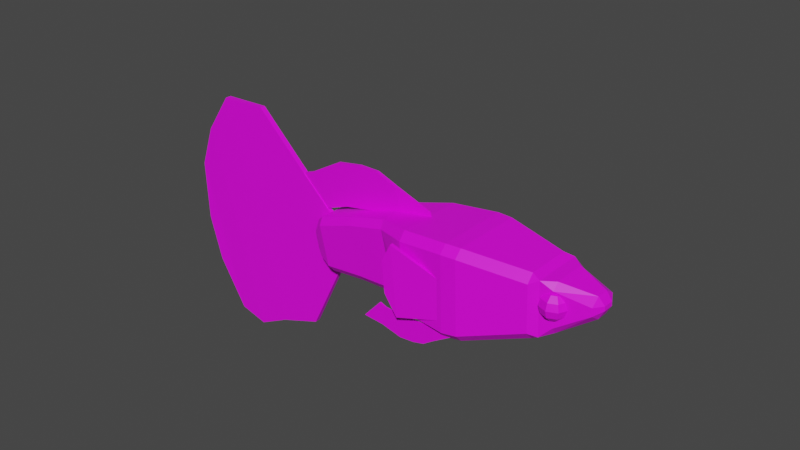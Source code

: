 # Source: guppy.blend  (saved by Blender 3.6.11; exported with 4.5.12 LTS)
import bpy
from mathutils import Matrix  # noqa: F401  (used for matrix-valued properties, if any)

bpy.ops.wm.read_factory_settings(use_empty=True)
scene = bpy.context.scene
scene.name = 'Scene'

# ---- images (referenced by path relative to the original .blend; pixels are not part of the script)
import os
ASSET_DIR = os.environ.get("B2B_ASSET_DIR", "")  # directory of the original .blend (textures are referenced by path, not embedded)
HERE = os.path.dirname(os.path.abspath(__file__))  # packed textures are extracted next to this script under _unpacked/

def load_image(name, relpath, width, height, colorspace="sRGB"):
    """Load a texture the original file referenced (path relative to the .blend, or extracted next to this script)."""
    p = next((c for c in (os.path.join(HERE, relpath), os.path.join(ASSET_DIR, relpath)) if relpath and os.path.exists(c)), "")
    if p:
        img = bpy.data.images.load(p, check_existing=True)
        img.name = name
    else:  # same state as the original file: an image datablock whose file is absent (Cycles renders it pink)
        img = bpy.data.images.new(name, width, height)
        img.source = "FILE"
        img.filepath = "//" + (relpath or name)
    img.colorspace_settings.name = colorspace
    return img
img_texture_png = load_image('texture.png', 'texture.png', 1024, 1024, 'sRGB')

# ---- materials (node trees are filled in below, after node groups)
mat_guppymaterial = bpy.data.materials.new('GuppyMaterial')
mat_guppymaterial.use_transparent_shadow = False

# ---- material node trees
mat_guppymaterial.use_nodes = True; mat_guppymaterial.node_tree.nodes.clear()
_N = mat_guppymaterial.node_tree.nodes; _L = mat_guppymaterial.node_tree.links
n0 = _N.new('ShaderNodeBsdfPrincipled'); n0.name = 'Principled BSDF'; n0.location = (10, 300)
n0.distribution = 'GGX'
n0.subsurface_method = 'RANDOM_WALK_SKIN'
n0.inputs[3].default_value = 1.45
n0.inputs[27].default_value = (0.0, 0.0, 0.0, 1.0)
n0.inputs[28].default_value = 1.0
n1 = _N.new('ShaderNodeOutputMaterial'); n1.name = 'Material Output'; n1.location = (300, 300)
n2 = _N.new('ShaderNodeTexImage'); n2.name = 'Image Texture'; n2.location = (-280, 280)
n2.image = img_texture_png
_L.new(n0.outputs[0], n1.inputs[0])
_L.new(n2.outputs[0], n0.inputs[0])
n1.is_active_output = True

# ---- world
world_world = bpy.data.worlds.new('World'); scene.world = world_world
world_world.use_nodes = True; world_world.node_tree.nodes.clear()
_N = world_world.node_tree.nodes; _L = world_world.node_tree.links
n0 = _N.new('ShaderNodeOutputWorld'); n0.name = 'World Output'; n0.location = (300, 300)
n1 = _N.new('ShaderNodeBackground'); n1.name = 'Background'; n1.location = (10, 300)
n1.inputs[0].default_value = (0.05088, 0.05088, 0.05088, 1.0)
_L.new(n1.outputs[0], n0.inputs[0])
n0.is_active_output = True
world_world.color = (0.05088, 0.05088, 0.05088)
world_world.use_sun_shadow = False
world_world.sun_shadow_jitter_overblur = 0.0

# ---- meshes
me_cube_006 = bpy.data.meshes.new('Cube.006')
me_cube_006.from_pydata([(-0.7052, -0.08616, -0.9545), (-0.7052, -0.08616, 1.046), (-0.7052, 0.08616, -0.9545), (-0.7052, 0.08616, 1.046), (3.961, -0.01631, -1.293), (3.961, -0.01631, -1.055), (3.961, 0.01631, -1.293), (3.961, 0.01631, -1.055), (0.5366, 0.08616, -1.081), (0.5366, 0.08616, 0.9194), (0.5366, -0.08616, -1.081), (0.5366, -0.08616, 0.9194), (2.346, 0.07801, 0.01835), (2.346, -0.07801, -1.123), (2.346, 0.07801, -1.123), (2.346, -0.07801, 0.01835), (1.483, 0.07648, -1.114), (1.483, -0.07648, 0.6612), (1.483, 0.07648, 0.6612), (1.483, -0.07648, -1.114), (-2.177, 0.07401, -1.089), (-2.177, -0.07401, -1.089), (-2.451, -0.07401, 0.6068), (-2.451, 0.07401, 0.6068), (-2.726, 0.0978, -1.3), (-2.726, -0.0978, -1.3), (-4.171, -0.0978, 0.4513), (-4.171, 0.0978, 0.4513), (-0.7052, -0.08616, 0.04553), (-0.7052, 0.08616, 0.04553), (3.961, 0.01631, -1.174), (3.961, -0.01631, -1.174), (0.5366, -0.08616, -0.08056), (0.5366, 0.08616, -0.08056), (2.346, -0.07801, -0.5524), (2.346, 0.07801, -0.5524), (1.483, 0.07648, -0.2264), (1.483, -0.07648, -0.2264), (-2.314, -0.07401, -0.2412), (-2.314, 0.07401, -0.2412), (-3.449, -0.0978, -0.4242), (-3.449, 0.0978, -0.4242), (-0.7052, -0.08616, 0.5455), (-2.382, -0.07401, 0.1828), (-3.81, -0.0978, 0.01354), (-0.7052, 0.08616, 0.5455), (3.961, 0.01631, -1.114), (3.961, -0.01631, -1.114), (0.5366, -0.08616, 0.4194), (0.5366, 0.08616, 0.4194), (2.346, -0.07801, -0.267), (2.346, 0.07801, -0.267), (1.483, 0.07648, 0.2174), (1.483, -0.07648, 0.2174), (-2.382, 0.07401, 0.1828), (-3.81, 0.0978, 0.01354), (-0.7052, 0.08616, -0.4545), (3.961, 0.01631, -1.234), (3.961, -0.01631, -1.234), (0.5366, -0.08616, -0.5806), (0.5366, 0.08616, -0.5806), (2.346, -0.07801, -0.8378), (2.346, 0.07801, -0.8378), (1.483, 0.07648, -0.6703), (1.483, -0.07648, -0.6703), (-2.246, 0.07401, -0.6652), (-3.088, 0.0978, -0.862), (-0.7052, -0.08616, -0.4545), (-2.246, -0.07401, -0.6652), (-3.088, -0.0978, -0.862), (3.348, -1.977, -4.768), (3.292, -1.61, -5.136), (3.348, 1.977, -4.768), (3.292, 1.61, -5.136), (-2.377, -0.4686, -3.51), (-1.825, -0.7342, -3.794), (-1.816, -0.991, -3.462), (-2.366, -0.7825, -3.105), (-2.334, -0.7825, -1.896), (-1.766, -0.991, -1.568), (-1.757, -0.7342, -1.236), (-2.323, -0.4686, -1.491), (-2.377, 0.4686, -3.51), (-2.366, 0.7825, -3.105), (-1.816, 0.991, -3.462), (-1.825, 0.7342, -3.794), (-2.323, 0.4686, -1.491), (-1.757, 0.7342, -1.236), (-1.766, 0.991, -1.568), (-2.334, 0.7825, -1.896), (2.145, -1.04, -4.452), (2.172, -1.313, -4.09), (0.1584, -1.143, -3.725), (0.1499, -0.896, -4.043), (2.252, -1.037, -1.069), (0.2283, -0.896, -1.095), (0.2198, -1.143, -1.413), (2.244, -1.308, -1.419), (0.1499, 0.896, -4.043), (0.1584, 1.143, -3.725), (2.172, 1.313, -4.09), (2.145, 1.04, -4.452), (0.2283, 0.896, -1.095), (2.252, 1.037, -1.069), (2.244, 1.308, -1.419), (0.2198, 1.143, -1.413), (6.618, 2.077, -2.161), (5.944, 2.121, -1.98), (6.025, 1.766, -1.635), (6.705, 1.714, -1.816), (5.828, 2.077, -5.497), (5.736, 1.717, -5.857), (5.053, 1.761, -5.753), (5.134, 2.116, -5.405), (5.736, -1.717, -5.857), (5.828, -2.077, -5.497), (5.134, -2.116, -5.405), (5.053, -1.761, -5.753), (6.705, -1.714, -1.816), (6.025, -1.766, -1.635), (5.944, -2.121, -1.98), (6.618, -2.077, -2.161), (9.352, 1.432, -3.218), (9.429, 1.071, -2.869), (3.849, 1.61, -1.244), (3.803, 1.976, -1.606), (8.782, 1.069, -5.658), (8.86, 1.432, -5.299), (3.849, -1.61, -1.244), (8.86, -1.432, -5.299), (8.782, -1.069, -5.658), (9.429, -1.071, -2.869), (9.352, -1.432, -3.218), (3.803, -1.976, -1.606), (-2.615, 0.2749, -3.253), (-2.831, 0.151, -2.682), (-2.605, 0.5888, -2.848), (-2.615, -0.2749, -3.253), (-2.605, -0.5887, -2.848), (-2.831, -0.151, -2.682), (-2.586, -0.5887, -2.139), (-2.575, -0.2749, -1.734), (-2.821, -0.151, -2.293), (-2.575, 0.2749, -1.734), (-2.586, 0.5888, -2.139), (-2.821, 0.151, -2.293), (11.56, 0.742, -4.264), (11.62, 0.2891, -3.977), (11.8, 0.2508, -4.381), (11.48, 0.742, -4.623), (11.76, 0.2508, -4.571), (11.42, 0.2768, -4.928), (11.42, -0.2768, -4.928), (11.76, -0.2508, -4.571), (11.48, -0.742, -4.623), (11.62, -0.2891, -3.977), (11.56, -0.742, -4.264), (11.8, -0.2508, -4.381), (10.23, 1.109, -3.559), (9.788, 1.232, -3.109), (10.3, 0.7993, -3.284), (9.854, 1.109, -5.124), (9.762, 0.8168, -5.441), (9.213, 1.233, -5.504), (9.762, -0.8168, -5.441), (9.854, -1.109, -5.124), (9.213, -1.233, -5.504), (10.3, -0.7993, -3.284), (9.788, -1.232, -3.109), (10.23, -1.109, -3.559), (10.39, -0.6748, -3.73), (10.48, -0.5097, -3.999), (10.46, -0.4493, -4.323), (10.31, -0.5097, -4.614), (10.09, -0.6748, -4.795), (10.48, -0.9004, -3.755), (10.64, -0.9004, -4.042), (10.64, -0.9004, -4.373), (10.47, -0.9004, -4.657), (10.18, -0.9004, -4.82), (10.39, -1.126, -3.73), (10.48, -1.291, -3.999), (10.46, -1.352, -4.323), (10.31, -1.291, -4.614), (10.09, -1.126, -4.795), (10.17, -1.219, -3.67), (10.11, -1.453, -3.895), (10.02, -1.538, -4.203), (9.936, -1.453, -4.51), (9.873, -1.219, -4.735), (10.19, -0.9004, -3.588), (9.95, -1.126, -3.61), (9.729, -1.291, -3.791), (9.586, -1.352, -4.083), (9.559, -1.291, -4.406), (9.656, -1.126, -4.675), (9.851, -0.9004, -4.818), (9.86, -0.9004, -3.585), (9.573, -0.9004, -3.748), (9.406, -0.9004, -4.033), (9.403, -0.9004, -4.363), (9.566, -0.9004, -4.65), (9.95, -0.6748, -3.61), (9.729, -0.5097, -3.791), (9.586, -0.4493, -4.083), (9.559, -0.5097, -4.406), (9.656, -0.6748, -4.675), (10.17, -0.5814, -3.67), (10.11, -0.3479, -3.895), (10.02, -0.2624, -4.203), (9.936, -0.3479, -4.51), (9.873, -0.5814, -4.735), (10.39, 0.6748, -3.73), (10.48, 0.5097, -3.999), (10.46, 0.4493, -4.323), (10.31, 0.5097, -4.614), (10.09, 0.6748, -4.795), (10.48, 0.9004, -3.755), (10.64, 0.9004, -4.042), (10.64, 0.9004, -4.373), (10.47, 0.9004, -4.657), (10.18, 0.9004, -4.82), (10.39, 1.126, -3.73), (10.48, 1.291, -3.999), (10.46, 1.352, -4.323), (10.31, 1.291, -4.614), (10.09, 1.126, -4.795), (10.17, 1.219, -3.67), (10.11, 1.453, -3.895), (10.02, 1.538, -4.203), (9.936, 1.453, -4.51), (9.873, 1.219, -4.735), (10.19, 0.9004, -3.588), (9.95, 1.126, -3.61), (9.729, 1.291, -3.791), (9.586, 1.352, -4.083), (9.559, 1.291, -4.406), (9.656, 1.126, -4.675), (9.851, 0.9004, -4.818), (9.86, 0.9004, -3.585), (9.573, 0.9004, -3.748), (9.406, 0.9004, -4.033), (9.403, 0.9004, -4.363), (9.566, 0.9004, -4.65), (9.95, 0.6748, -3.61), (9.729, 0.5097, -3.791), (9.586, 0.4493, -4.083), (9.559, 0.5097, -4.406), (9.656, 0.6748, -4.675), (10.17, 0.5814, -3.67), (10.11, 0.3479, -3.895), (10.02, 0.2624, -4.203), (9.936, 0.3479, -4.51), (9.873, 0.5814, -4.735), (3.029, -2.326, -4.857), (3.622, -2.357, -1.61), (3.012, -2.158, -4.852), (3.605, -2.189, -1.606), (5.781, -2.016, -4.887), (6.155, -2.016, -3.533), (5.77, -1.908, -4.884), (6.145, -1.908, -3.53), (2.693, -2.248, -3.78), (2.705, -2.361, -3.784), (2.97, -2.375, -2.331), (2.959, -2.262, -2.328), (4.391, -2.033, -4.868), (4.875, -2.049, -2.568), (4.405, -2.171, -4.872), (4.889, -2.186, -2.572), (3.325, -2.341, -3.234), (3.308, -2.174, -3.229), (5.957, -1.908, -4.207), (5.968, -2.016, -4.21), (2.837, -2.368, -3.057), (2.826, -2.255, -3.054), (4.647, -2.179, -3.722), (4.633, -2.041, -3.718), (3.702, -2.096, -4.86), (4.255, -2.271, -2.091), (4.24, -2.119, -2.087), (3.717, -2.248, -4.864), (3.971, -2.107, -3.473), (3.986, -2.26, -3.478), (5.51, -1.978, -3.049), (5.093, -2.093, -4.879), (5.081, -1.971, -4.876), (5.522, -2.101, -3.052), (5.308, -2.097, -3.966), (5.295, -1.975, -3.962), (3.474, -2.349, -2.422), (2.904, -2.372, -2.694), (3.457, -2.181, -2.417), (6.051, -1.908, -3.868), (6.062, -2.016, -3.871), (2.892, -2.258, -2.691), (4.768, -2.182, -3.147), (4.754, -2.045, -3.143), (4.105, -2.113, -2.78), (4.121, -2.266, -2.784), (5.415, -2.099, -3.509), (5.402, -1.976, -3.506), (3.16, -2.166, -4.04), (5.864, -1.908, -4.545), (5.875, -2.016, -4.548), (2.76, -2.251, -3.417), (4.526, -2.175, -4.297), (4.512, -2.037, -4.293), (3.177, -2.334, -4.045), (2.771, -2.365, -3.42), (3.852, -2.254, -4.171), (3.836, -2.102, -4.167), (5.188, -1.973, -4.419), (5.2, -2.095, -4.422), (3.029, 2.326, -4.857), (3.622, 2.357, -1.61), (3.012, 2.158, -4.852), (3.605, 2.189, -1.606), (5.781, 2.016, -4.887), (6.155, 2.016, -3.533), (5.77, 1.908, -4.884), (6.145, 1.908, -3.53), (2.693, 2.248, -3.78), (2.705, 2.361, -3.784), (2.97, 2.375, -2.331), (2.959, 2.262, -2.328), (4.391, 2.033, -4.868), (4.875, 2.049, -2.568), (4.405, 2.171, -4.872), (4.889, 2.186, -2.572), (3.325, 2.341, -3.234), (3.308, 2.174, -3.229), (5.957, 1.908, -4.207), (5.968, 2.016, -4.21), (2.837, 2.368, -3.057), (2.826, 2.255, -3.054), (4.647, 2.179, -3.722), (4.633, 2.041, -3.718), (3.702, 2.096, -4.86), (4.255, 2.271, -2.091), (4.24, 2.119, -2.087), (3.717, 2.248, -4.864), (3.971, 2.107, -3.473), (3.986, 2.26, -3.478), (5.51, 1.978, -3.049), (5.093, 2.093, -4.879), (5.081, 1.971, -4.876), (5.522, 2.101, -3.052), (5.308, 2.097, -3.966), (5.295, 1.975, -3.962), (3.474, 2.349, -2.422), (2.904, 2.372, -2.694), (3.457, 2.181, -2.417), (6.051, 1.908, -3.868), (6.062, 2.016, -3.871), (2.892, 2.258, -2.691), (4.768, 2.182, -3.147), (4.754, 2.045, -3.143), (4.105, 2.113, -2.78), (4.121, 2.266, -2.784), (5.415, 2.099, -3.509), (5.402, 1.976, -3.506), (3.16, 2.166, -4.04), (5.864, 1.908, -4.545), (5.875, 2.016, -4.548), (2.76, 2.251, -3.417), (4.526, 2.175, -4.297), (4.512, 2.037, -4.293), (3.177, 2.334, -4.045), (2.771, 2.365, -3.42), (3.852, 2.254, -4.171), (3.836, 2.102, -4.167), (5.188, 1.973, -4.419), (5.2, 2.095, -4.422), (2.754, -1.814, -5.046), (2.47, -1.812, -6.054), (2.755, -1.715, -5.046), (2.472, -1.713, -6.054), (5.365, -1.806, -5.597), (5.331, -1.806, -5.718), (5.365, -1.787, -5.597), (5.331, -1.787, -5.718), (3.455, -1.724, -5.175), (3.171, -1.721, -6.183), (3.454, -1.823, -5.175), (3.17, -1.82, -6.182), (4.292, -1.739, -6.008), (4.453, -1.83, -5.433), (4.454, -1.741, -5.433), (4.291, -1.829, -6.008), (3.979, -1.736, -5.305), (3.726, -1.821, -6.199), (3.727, -1.734, -6.199), (3.978, -1.823, -5.304), (1.966, -1.712, -4.751), (1.965, -1.797, -4.751), (1.574, -1.793, -5.563), (1.575, -1.708, -5.563), (1.695, -1.695, -4.56), (1.693, -1.807, -4.56), (0.6517, -1.796, -5.218), (0.653, -1.683, -5.219), (2.612, -1.813, -5.55), (2.614, -1.714, -5.55), (5.348, -1.787, -5.658), (5.348, -1.806, -5.658), (3.312, -1.821, -5.679), (3.313, -1.722, -5.679), (4.372, -1.83, -5.721), (4.373, -1.74, -5.721), (3.853, -1.735, -5.752), (3.852, -1.822, -5.752), (1.77, -1.795, -5.157), (1.771, -1.71, -5.157), (1.173, -1.801, -4.889), (1.174, -1.689, -4.889), (2.541, -1.812, -5.802), (1.672, -1.794, -5.36), (0.9121, -1.799, -5.054), (2.543, -1.713, -5.802), (5.34, -1.787, -5.688), (5.339, -1.806, -5.688), (3.241, -1.821, -5.931), (3.242, -1.722, -5.931), (4.332, -1.829, -5.865), (4.333, -1.74, -5.865), (3.79, -1.734, -5.975), (3.789, -1.822, -5.975), (1.673, -1.709, -5.36), (0.9135, -1.686, -5.054), (2.684, -1.714, -5.298), (5.356, -1.787, -5.628), (5.356, -1.806, -5.628), (3.383, -1.822, -5.427), (3.384, -1.723, -5.427), (4.413, -1.83, -5.577), (4.414, -1.74, -5.577), (3.916, -1.735, -5.528), (3.915, -1.823, -5.528), (1.869, -1.711, -4.954), (1.434, -1.692, -4.725), (2.683, -1.813, -5.298), (1.868, -1.796, -4.954), (1.433, -1.804, -4.724), (2.754, 1.814, -5.046), (2.47, 1.812, -6.054), (2.755, 1.715, -5.046), (2.472, 1.713, -6.054), (5.365, 1.806, -5.597), (5.331, 1.806, -5.718), (5.365, 1.787, -5.597), (5.331, 1.787, -5.718), (3.455, 1.724, -5.175), (3.171, 1.721, -6.183), (3.454, 1.823, -5.175), (3.17, 1.82, -6.182), (4.292, 1.739, -6.008), (4.453, 1.83, -5.433), (4.454, 1.741, -5.433), (4.291, 1.829, -6.008), (3.979, 1.736, -5.305), (3.726, 1.821, -6.199), (3.727, 1.734, -6.199), (3.978, 1.823, -5.304), (1.966, 1.712, -4.751), (1.965, 1.797, -4.751), (1.574, 1.793, -5.563), (1.575, 1.708, -5.563), (1.695, 1.695, -4.56), (1.693, 1.807, -4.56), (0.6517, 1.796, -5.218), (0.653, 1.683, -5.219), (2.612, 1.813, -5.55), (2.614, 1.714, -5.55), (5.348, 1.787, -5.658), (5.348, 1.806, -5.658), (3.312, 1.821, -5.679), (3.313, 1.722, -5.679), (4.372, 1.83, -5.721), (4.373, 1.74, -5.721), (3.853, 1.735, -5.752), (3.852, 1.822, -5.752), (1.77, 1.795, -5.157), (1.771, 1.71, -5.157), (1.173, 1.801, -4.889), (1.174, 1.689, -4.889), (2.541, 1.812, -5.802), (1.672, 1.794, -5.36), (0.9121, 1.799, -5.054), (2.543, 1.713, -5.802), (5.34, 1.787, -5.688), (5.339, 1.806, -5.688), (3.241, 1.821, -5.931), (3.242, 1.722, -5.931), (4.332, 1.829, -5.865), (4.333, 1.74, -5.865), (3.79, 1.734, -5.975), (3.789, 1.822, -5.975), (1.673, 1.709, -5.36), (0.9135, 1.686, -5.054), (2.684, 1.714, -5.298), (5.356, 1.787, -5.628), (5.356, 1.806, -5.628), (3.383, 1.822, -5.427), (3.384, 1.723, -5.427), (4.413, 1.83, -5.577), (4.414, 1.74, -5.577), (3.916, 1.735, -5.528), (3.915, 1.823, -5.528), (1.869, 1.711, -4.954), (1.434, 1.692, -4.725), (2.683, 1.813, -5.298), (1.868, 1.796, -4.954), (1.433, 1.804, -4.724), (-4.631, -0.1292, -6.9), (-4.774, -0.1292, 3.644), (-4.631, 0.1292, -6.9), (-4.774, 0.1292, 3.644), (-1.84, -0.1136, -3.732), (-1.874, -0.1136, -1.277), (-1.84, 0.1136, -3.732), (-1.874, 0.1136, -1.277), (-6.829, 0.1375, -7.035), (-6.829, -0.1375, -7.035), (-6.981, -0.1375, 4.182), (-6.981, 0.1375, 4.182), (-8.564, 0.1238, -7.372), (-8.564, -0.1238, -7.372), (-8.701, -0.1238, 2.73), (-8.701, 0.1238, 2.73), (-9.83, 0.09356, -6.642), (-9.83, -0.09356, -6.642), (-9.934, -0.09356, 0.9917), (-9.934, 0.09356, 0.9917), (-10.54, 0.1047, -4.063), (-10.54, -0.1047, -4.063), (-10.57, -0.1047, -1.799), (-10.57, 0.1047, -1.799), (-4.703, -0.1292, -1.628), (-4.703, 0.1292, -1.628), (-1.857, 0.1136, -2.505), (-1.857, -0.1136, -2.505), (-6.905, -0.1375, -1.427), (-6.905, 0.1375, -1.427), (-8.633, -0.1238, -2.321), (-8.633, 0.1238, -2.321), (-9.882, -0.09356, -2.825), (-9.882, 0.09356, -2.825), (-10.56, -0.1047, -2.931), (-10.56, 0.1047, -2.931), (-4.667, 0.1292, -4.264), (-1.849, 0.1136, -3.119), (-1.849, -0.1136, -3.119), (-6.867, 0.1375, -4.231), (-8.598, 0.1238, -4.847), (-9.856, 0.09356, -4.733), (-10.55, 0.1047, -3.497), (-4.667, -0.1292, -4.264), (-6.867, -0.1375, -4.231), (-8.598, -0.1238, -4.847), (-9.856, -0.09356, -4.733), (-10.55, -0.1047, -3.497), (-4.649, 0.1292, -5.582), (-1.844, 0.1136, -3.426), (-1.844, -0.1136, -3.426), (-6.848, 0.1375, -5.633), (-8.581, 0.1238, -6.109), (-9.843, 0.09356, -5.688), (-10.55, 0.1047, -3.78), (-4.649, -0.1292, -5.582), (-6.848, -0.1375, -5.633), (-8.581, -0.1238, -6.109), (-9.843, -0.09356, -5.688), (-10.55, -0.1047, -3.78), (-4.685, -0.1292, -2.946), (-6.886, -0.1375, -2.829), (-8.615, -0.1238, -3.584), (-9.869, -0.09356, -3.779), (-10.55, -0.1047, -3.214), (-4.685, 0.1292, -2.946), (-1.853, 0.1136, -2.812), (-1.853, -0.1136, -2.812), (-6.886, 0.1375, -2.829), (-8.615, 0.1238, -3.584), (-9.869, 0.09356, -3.779), (-10.55, 0.1047, -3.214), (-4.739, -0.1292, 1.008), (-6.943, -0.1375, 1.377), (-8.667, -0.1238, 0.2047), (-9.908, -0.09356, -0.9167), (-10.57, -0.1047, -2.365), (-4.739, 0.1292, 1.008), (-1.865, 0.1136, -1.891), (-1.865, -0.1136, -1.891), (-6.943, 0.1375, 1.377), (-8.667, 0.1238, 0.2047), (-9.908, 0.09356, -0.9167), (-10.57, 0.1047, -2.365), (-4.721, 0.1292, -0.31), (-1.861, 0.1136, -2.198), (-1.861, -0.1136, -2.198), (-6.924, 0.1375, -0.02473), (-8.65, 0.1238, -1.058), (-9.895, 0.09356, -1.871), (-10.56, 0.1047, -2.648), (-4.721, -0.1292, -0.31), (-6.924, -0.1375, -0.02473), (-8.65, -0.1238, -1.058), (-9.895, -0.09356, -1.871), (-10.56, -0.1047, -2.648), (-4.756, -0.1292, 2.326), (-6.962, -0.1375, 2.78), (-8.684, -0.1238, 1.468), (-9.921, -0.09356, 0.03753), (-10.57, -0.1047, -2.082), (-4.756, 0.1292, 2.326), (-1.869, 0.1136, -1.584), (-1.869, -0.1136, -1.584), (-6.962, 0.1375, 2.78), (-8.684, 0.1238, 1.468), (-9.921, 0.09356, 0.03753), (-10.57, 0.1047, -2.082)], [], [(56, 2, 20, 65), (51, 12, 7, 46), (46, 7, 5, 47), (48, 11, 1, 42), (14, 6, 4, 13), (9, 3, 1, 11), (18, 9, 11, 17), (2, 8, 10, 0), (53, 17, 11, 48), (45, 3, 9, 49), (47, 5, 15, 50), (7, 12, 15, 5), (16, 14, 13, 19), (52, 18, 12, 51), (49, 9, 18, 52), (8, 16, 19, 10), (50, 15, 17, 53), (12, 18, 17, 15), (22, 23, 27, 26), (42, 1, 22, 43), (1, 3, 23, 22), (2, 0, 21, 20), (44, 26, 27, 55), (20, 21, 25, 24), (65, 20, 24, 66), (43, 22, 26, 44), (68, 38, 40, 69), (54, 39, 41, 55), (69, 40, 41, 66), (67, 28, 38, 68), (61, 34, 37, 64), (60, 33, 36, 63), (63, 36, 35, 62), (58, 31, 34, 61), (56, 29, 33, 60), (64, 37, 32, 59), (59, 32, 28, 67), (57, 30, 31, 58), (62, 35, 30, 57), (45, 29, 39, 54), (3, 45, 54, 23), (23, 54, 55, 27), (38, 43, 44, 40), (40, 44, 55, 41), (28, 42, 43, 38), (34, 50, 53, 37), (33, 49, 52, 36), (36, 52, 51, 35), (31, 47, 50, 34), (29, 45, 49, 33), (37, 53, 48, 32), (32, 48, 42, 28), (30, 46, 47, 31), (35, 51, 46, 30), (14, 62, 57, 6), (6, 57, 58, 4), (10, 59, 67, 0), (19, 64, 59, 10), (2, 56, 60, 8), (4, 58, 61, 13), (16, 63, 62, 14), (8, 60, 63, 16), (13, 61, 64, 19), (0, 67, 68, 21), (25, 69, 66, 24), (21, 68, 69, 25), (39, 65, 66, 41), (29, 56, 65, 39), (71, 73, 112, 117), (89, 83, 136, 144), (72, 125, 107, 113), (81, 86, 143, 141), (77, 78, 140, 138), (84, 88, 105, 99), (114, 111, 126, 130), (110, 106, 122, 127), (124, 128, 119, 108), (133, 70, 116, 120), (139, 142, 145, 135), (109, 118, 131, 123), (164, 162, 151, 152), (121, 115, 129, 132), (160, 167, 155, 147), (159, 163, 127, 122), (169, 165, 154, 156), (161, 158, 146, 149), (92, 96, 79, 76), (102, 87, 80, 95), (85, 98, 93, 75), (74, 75, 76, 77), (78, 79, 80, 81), (82, 83, 84, 85), (86, 87, 88, 89), (90, 91, 92, 93), (94, 95, 96, 97), (98, 99, 100, 101), (102, 103, 104, 105), (106, 107, 108, 109), (110, 111, 112, 113), (114, 115, 116, 117), (118, 119, 120, 121), (123, 131, 168, 159), (130, 126, 163, 166), (132, 129, 166, 168), (90, 71, 70, 91), (134, 135, 136), (137, 138, 139), (140, 141, 142), (143, 144, 145), (85, 75, 74, 82), (76, 79, 78, 77), (80, 87, 86, 81), (88, 84, 83, 89), (98, 85, 84, 99), (87, 102, 105, 88), (104, 100, 99, 105), (93, 98, 101, 90), (102, 95, 94, 103), (96, 92, 91, 97), (75, 93, 92, 76), (95, 80, 79, 96), (106, 110, 113, 107), (117, 112, 111, 114), (108, 119, 118, 109), (120, 116, 115, 121), (133, 120, 119, 128), (125, 104, 103, 124), (73, 101, 100, 72), (71, 117, 116, 70), (122, 123, 159), (166, 129, 130), (163, 126, 127), (131, 132, 168), (121, 132, 131, 118), (122, 106, 109, 123), (126, 111, 110, 127), (114, 130, 129, 115), (134, 137, 139, 135), (138, 140, 142, 139), (141, 143, 145, 142), (144, 136, 135, 145), (82, 134, 136, 83), (143, 86, 89, 144), (81, 141, 140, 78), (137, 74, 77, 138), (82, 74, 137, 134), (146, 147, 148), (149, 150, 151), (152, 153, 154), (155, 156, 157), (158, 159, 160), (161, 162, 163), (164, 165, 166), (167, 168, 169), (148, 150, 149, 146), (152, 151, 150, 153), (147, 155, 157, 148), (156, 154, 153, 157), (158, 161, 163, 159), (162, 164, 166, 163), (167, 160, 159, 168), (165, 169, 168, 166), (151, 162, 161, 149), (160, 147, 146, 158), (169, 156, 155, 167), (154, 165, 164, 152), (150, 148, 157, 153), (112, 73, 72, 113), (107, 125, 124, 108), (97, 133, 128, 94), (97, 91, 70, 133), (103, 94, 128, 124), (100, 104, 125, 72), (90, 101, 73, 71), (209, 208, 171, 172), (207, 190, 170), (196, 211, 174), (210, 209, 172, 173), (208, 207, 170, 171), (211, 210, 173, 174), (196, 174, 179), (173, 172, 177, 178), (171, 170, 175, 176), (174, 173, 178, 179), (172, 171, 176, 177), (170, 190, 175), (196, 179, 184), (178, 177, 182, 183), (176, 175, 180, 181), (179, 178, 183, 184), (177, 176, 181, 182), (175, 190, 180), (183, 182, 187, 188), (181, 180, 185, 186), (184, 183, 188, 189), (182, 181, 186, 187), (180, 190, 185), (196, 184, 189), (186, 185, 191, 192), (189, 188, 194, 195), (187, 186, 192, 193), (185, 190, 191), (196, 189, 195), (188, 187, 193, 194), (195, 194, 200, 201), (193, 192, 198, 199), (191, 190, 197), (196, 195, 201), (194, 193, 199, 200), (192, 191, 197, 198), (201, 200, 205, 206), (199, 198, 203, 204), (197, 190, 202), (196, 201, 206), (200, 199, 204, 205), (198, 197, 202, 203), (206, 205, 210, 211), (204, 203, 208, 209), (202, 190, 207), (196, 206, 211), (205, 204, 209, 210), (203, 202, 207, 208), (251, 214, 213, 250), (249, 212, 232), (238, 216, 253), (252, 215, 214, 251), (250, 213, 212, 249), (253, 216, 215, 252), (238, 221, 216), (215, 220, 219, 214), (213, 218, 217, 212), (216, 221, 220, 215), (214, 219, 218, 213), (212, 217, 232), (238, 226, 221), (220, 225, 224, 219), (218, 223, 222, 217), (221, 226, 225, 220), (219, 224, 223, 218), (217, 222, 232), (225, 230, 229, 224), (223, 228, 227, 222), (226, 231, 230, 225), (224, 229, 228, 223), (222, 227, 232), (238, 231, 226), (228, 234, 233, 227), (231, 237, 236, 230), (229, 235, 234, 228), (227, 233, 232), (238, 237, 231), (230, 236, 235, 229), (237, 243, 242, 236), (235, 241, 240, 234), (233, 239, 232), (238, 243, 237), (236, 242, 241, 235), (234, 240, 239, 233), (243, 248, 247, 242), (241, 246, 245, 240), (239, 244, 232), (238, 248, 243), (242, 247, 246, 241), (240, 245, 244, 239), (248, 253, 252, 247), (246, 251, 250, 245), (244, 249, 232), (238, 253, 248), (247, 252, 251, 246), (245, 250, 249, 244), (290, 255, 264, 291), (301, 284, 261, 293), (293, 261, 259, 294), (299, 279, 255, 290), (286, 260, 258, 285), (280, 257, 255, 279), (291, 264, 265, 295), (255, 257, 265, 264), (256, 254, 263, 262), (302, 256, 262, 305), (284, 267, 269, 287), (278, 266, 268, 281), (300, 287, 269, 296), (298, 280, 267, 297), (311, 282, 277, 307), (313, 288, 276, 306), (292, 271, 275, 295), (309, 274, 275, 305), (310, 283, 270, 308), (303, 272, 273, 304), (312, 289, 272, 303), (308, 270, 274, 309), (306, 276, 283, 310), (302, 271, 282, 311), (292, 257, 280, 298), (256, 278, 281, 254), (267, 280, 279, 269), (296, 269, 279, 299), (307, 277, 289, 312), (304, 273, 288, 313), (294, 259, 287, 300), (261, 284, 287, 259), (266, 286, 285, 268), (297, 267, 284, 301), (277, 297, 301, 289), (273, 294, 300, 288), (276, 296, 299, 283), (271, 292, 298, 282), (257, 292, 295, 265), (282, 298, 297, 277), (288, 300, 296, 276), (274, 291, 295, 275), (283, 299, 290, 270), (272, 293, 294, 273), (289, 301, 293, 272), (270, 290, 291, 274), (258, 304, 313, 285), (266, 307, 312, 286), (256, 302, 311, 278), (268, 306, 310, 281), (254, 308, 309, 263), (286, 312, 303, 260), (260, 303, 304, 258), (281, 310, 308, 254), (263, 309, 305, 262), (285, 313, 306, 268), (278, 311, 307, 266), (271, 302, 305, 275), (350, 351, 324, 315), (361, 353, 321, 344), (353, 354, 319, 321), (359, 350, 315, 339), (346, 345, 318, 320), (340, 339, 315, 317), (351, 355, 325, 324), (315, 324, 325, 317), (316, 322, 323, 314), (362, 365, 322, 316), (344, 347, 329, 327), (338, 341, 328, 326), (360, 356, 329, 347), (358, 357, 327, 340), (371, 367, 337, 342), (373, 366, 336, 348), (352, 355, 335, 331), (369, 365, 335, 334), (370, 368, 330, 343), (363, 364, 333, 332), (372, 363, 332, 349), (368, 369, 334, 330), (366, 370, 343, 336), (362, 371, 342, 331), (352, 358, 340, 317), (316, 314, 341, 338), (327, 329, 339, 340), (356, 359, 339, 329), (367, 372, 349, 337), (364, 373, 348, 333), (354, 360, 347, 319), (321, 319, 347, 344), (326, 328, 345, 346), (357, 361, 344, 327), (337, 349, 361, 357), (333, 348, 360, 354), (336, 343, 359, 356), (331, 342, 358, 352), (317, 325, 355, 352), (342, 337, 357, 358), (348, 336, 356, 360), (334, 335, 355, 351), (343, 330, 350, 359), (332, 333, 354, 353), (349, 332, 353, 361), (330, 334, 351, 350), (318, 345, 373, 364), (326, 346, 372, 367), (316, 338, 371, 362), (328, 341, 370, 366), (314, 323, 369, 368), (346, 320, 363, 372), (320, 318, 364, 363), (341, 314, 368, 370), (323, 322, 365, 369), (345, 328, 366, 373), (338, 326, 367, 371), (331, 335, 365, 362), (430, 376, 394, 439), (425, 386, 381, 420), (420, 381, 379, 421), (422, 385, 375, 416), (388, 380, 378, 387), (383, 377, 375, 385), (392, 383, 385, 391), (376, 382, 384, 374), (427, 391, 385, 422), (419, 377, 383, 423), (421, 379, 389, 424), (381, 386, 389, 379), (390, 388, 387, 393), (426, 392, 386, 425), (423, 383, 392, 426), (382, 390, 393, 384), (424, 389, 391, 427), (386, 392, 391, 389), (396, 397, 401, 400), (416, 375, 396, 417), (375, 377, 397, 396), (376, 374, 395, 394), (418, 400, 401, 429), (394, 395, 399, 398), (439, 394, 398, 440), (417, 396, 400, 418), (442, 412, 414, 443), (428, 413, 415, 429), (443, 414, 415, 440), (441, 402, 412, 442), (435, 408, 411, 438), (434, 407, 410, 437), (437, 410, 409, 436), (432, 405, 408, 435), (430, 403, 407, 434), (438, 411, 406, 433), (433, 406, 402, 441), (431, 404, 405, 432), (436, 409, 404, 431), (419, 403, 413, 428), (377, 419, 428, 397), (397, 428, 429, 401), (412, 417, 418, 414), (414, 418, 429, 415), (402, 416, 417, 412), (408, 424, 427, 411), (407, 423, 426, 410), (410, 426, 425, 409), (405, 421, 424, 408), (403, 419, 423, 407), (411, 427, 422, 406), (406, 422, 416, 402), (404, 420, 421, 405), (409, 425, 420, 404), (388, 436, 431, 380), (380, 431, 432, 378), (384, 433, 441, 374), (393, 438, 433, 384), (376, 430, 434, 382), (378, 432, 435, 387), (390, 437, 436, 388), (382, 434, 437, 390), (387, 435, 438, 393), (374, 441, 442, 395), (399, 443, 440, 398), (395, 442, 443, 399), (413, 439, 440, 415), (403, 430, 439, 413), (500, 509, 464, 446), (495, 490, 451, 456), (490, 491, 449, 451), (492, 486, 445, 455), (458, 457, 448, 450), (453, 455, 445, 447), (462, 461, 455, 453), (446, 444, 454, 452), (497, 492, 455, 461), (489, 493, 453, 447), (491, 494, 459, 449), (451, 449, 459, 456), (460, 463, 457, 458), (496, 495, 456, 462), (493, 496, 462, 453), (452, 454, 463, 460), (494, 497, 461, 459), (456, 459, 461, 462), (466, 470, 471, 467), (486, 487, 466, 445), (445, 466, 467, 447), (446, 464, 465, 444), (488, 499, 471, 470), (464, 468, 469, 465), (509, 510, 468, 464), (487, 488, 470, 466), (512, 513, 484, 482), (498, 499, 485, 483), (513, 510, 485, 484), (511, 512, 482, 472), (505, 508, 481, 478), (504, 507, 480, 477), (507, 506, 479, 480), (502, 505, 478, 475), (500, 504, 477, 473), (508, 503, 476, 481), (503, 511, 472, 476), (501, 502, 475, 474), (506, 501, 474, 479), (489, 498, 483, 473), (447, 467, 498, 489), (467, 471, 499, 498), (482, 484, 488, 487), (484, 485, 499, 488), (472, 482, 487, 486), (478, 481, 497, 494), (477, 480, 496, 493), (480, 479, 495, 496), (475, 478, 494, 491), (473, 477, 493, 489), (481, 476, 492, 497), (476, 472, 486, 492), (474, 475, 491, 490), (479, 474, 490, 495), (458, 450, 501, 506), (450, 448, 502, 501), (454, 444, 511, 503), (463, 454, 503, 508), (446, 452, 504, 500), (448, 457, 505, 502), (460, 458, 506, 507), (452, 460, 507, 504), (457, 463, 508, 505), (444, 465, 512, 511), (469, 468, 510, 513), (465, 469, 513, 512), (483, 485, 510, 509), (473, 483, 509, 500), (515, 517, 525, 524), (615, 517, 521, 616), (616, 521, 519, 617), (617, 519, 515, 610), (516, 520, 518, 514), (521, 517, 515, 519), (611, 524, 528, 612), (516, 514, 523, 522), (562, 516, 522, 565), (610, 515, 524, 611), (528, 529, 533, 532), (524, 525, 529, 528), (522, 523, 527, 526), (565, 522, 526, 566), (567, 530, 534, 568), (526, 527, 531, 530), (566, 526, 530, 567), (612, 528, 532, 613), (614, 536, 537, 621), (613, 532, 536, 614), (532, 533, 537, 536), (530, 531, 535, 534), (577, 546, 548, 578), (578, 548, 549, 585), (576, 544, 546, 577), (602, 545, 547, 603), (603, 547, 549, 604), (601, 543, 545, 602), (574, 538, 542, 575), (598, 539, 543, 601), (575, 542, 544, 576), (581, 541, 538, 574), (580, 540, 541, 581), (579, 539, 540, 580), (562, 550, 551, 563), (563, 551, 552, 564), (564, 552, 557, 569), (570, 558, 559, 571), (569, 557, 558, 570), (571, 559, 560, 572), (573, 561, 556, 568), (572, 560, 561, 573), (583, 554, 555, 584), (584, 555, 556, 585), (582, 553, 554, 583), (579, 550, 553, 582), (531, 572, 573, 535), (535, 573, 568, 534), (527, 571, 572, 531), (514, 569, 570, 523), (523, 570, 571, 527), (518, 564, 569, 514), (520, 563, 564, 518), (516, 562, 563, 520), (554, 566, 567, 555), (555, 567, 568, 556), (553, 565, 566, 554), (550, 562, 565, 553), (539, 579, 582, 543), (543, 582, 583, 545), (547, 584, 585, 549), (545, 583, 584, 547), (550, 579, 580, 551), (551, 580, 581, 552), (552, 581, 574, 557), (558, 575, 576, 559), (557, 574, 575, 558), (559, 576, 577, 560), (561, 578, 585, 556), (560, 577, 578, 561), (615, 591, 594, 618), (618, 594, 595, 619), (620, 596, 597, 621), (619, 595, 596, 620), (608, 589, 590, 609), (609, 590, 597, 604), (607, 588, 589, 608), (605, 586, 587, 606), (606, 587, 588, 607), (600, 593, 586, 605), (599, 592, 593, 600), (598, 591, 592, 599), (539, 598, 599, 540), (540, 599, 600, 541), (541, 600, 605, 538), (542, 606, 607, 544), (538, 605, 606, 542), (544, 607, 608, 546), (548, 609, 604, 549), (546, 608, 609, 548), (591, 598, 601, 594), (594, 601, 602, 595), (596, 603, 604, 597), (595, 602, 603, 596), (529, 619, 620, 533), (533, 620, 621, 537), (525, 618, 619, 529), (517, 615, 618, 525), (589, 613, 614, 590), (590, 614, 621, 597), (588, 612, 613, 589), (586, 610, 611, 587), (587, 611, 612, 588), (593, 617, 610, 586), (592, 616, 617, 593), (591, 615, 616, 592)])
_uv = me_cube_006.uv_layers.new(name='UVMap')
_uv.uv.foreach_set('vector', [0.7127, 0.2772, 0.7489, 0.2784, 0.7622, 0.1721, 0.7316, 0.1661, 0.6919, 0.4977, 0.6713, 0.4971, 0.7452, 0.6166, 0.7495, 0.6167, 0.7582, 0.3503, 0.7539, 0.3501, 0.7539, 0.3478, 0.7583, 0.3479, 0.6465, 0.3651, 0.6103, 0.3639, 0.6041, 0.2737, 0.6403, 0.2748, 0.6935, 0.4978, 0.6941, 0.6149, 0.6965, 0.615, 0.7048, 0.4982, 0.6972, 0.3667, 0.7001, 0.2768, 0.7126, 0.2772, 0.7097, 0.3671, 0.6956, 0.4353, 0.6972, 0.3667, 0.7097, 0.3671, 0.7067, 0.4357, 0.7001, 0.2768, 0.6972, 0.3667, 0.7097, 0.3671, 0.7126, 0.2772, 0.6589, 0.4341, 0.6267, 0.4331, 0.6103, 0.3639, 0.6465, 0.3651, 0.6403, 0.2748, 0.6041, 0.2737, 0.6103, 0.3639, 0.6465, 0.3651, 0.7495, 0.6167, 0.7452, 0.6166, 0.6713, 0.4971, 0.6919, 0.4977, 0.6941, 0.6149, 0.6935, 0.4978, 0.7048, 0.4982, 0.6965, 0.615, 0.6956, 0.4353, 0.6935, 0.4978, 0.7048, 0.4982, 0.7067, 0.4357, 0.6589, 0.4341, 0.6267, 0.4331, 0.6713, 0.4971, 0.6919, 0.4977, 0.6465, 0.3651, 0.6103, 0.3639, 0.6267, 0.4331, 0.6589, 0.4341, 0.6972, 0.3667, 0.6956, 0.4353, 0.7067, 0.4357, 0.7097, 0.3671, 0.6919, 0.4977, 0.6713, 0.4971, 0.6267, 0.4331, 0.6589, 0.4341, 0.6935, 0.4978, 0.6956, 0.4353, 0.7067, 0.4357, 0.7048, 0.4982, 0.7159, 0.1507, 0.7051, 0.1504, 0.7075, 0.02572, 0.7216, 0.02618, 0.6403, 0.2748, 0.6041, 0.2737, 0.64, 0.1483, 0.6705, 0.1542, 0.7126, 0.2772, 0.7001, 0.2768, 0.7051, 0.1504, 0.7159, 0.1507, 0.7001, 0.2768, 0.7126, 0.2772, 0.7152, 0.1706, 0.7045, 0.1702, 0.6768, 0.3393, 0.6451, 0.3383, 0.6446, 0.3525, 0.6763, 0.3535, 0.7045, 0.1702, 0.7152, 0.1706, 0.7182, 0.1308, 0.7041, 0.1304, 0.7316, 0.1661, 0.7622, 0.1721, 0.7787, 0.1328, 0.7479, 0.1056, 0.6705, 0.1542, 0.64, 0.1483, 0.6553, 0.02402, 0.6862, 0.05122, 0.7316, 0.1661, 0.7011, 0.1602, 0.717, 0.07842, 0.7479, 0.1056, 0.6705, 0.1542, 0.7011, 0.1602, 0.717, 0.07842, 0.6862, 0.05122, 0.7402, 0.3414, 0.7085, 0.3404, 0.708, 0.3545, 0.7397, 0.3556, 0.7127, 0.2772, 0.6765, 0.276, 0.7011, 0.1602, 0.7316, 0.1661, 0.7333, 0.4991, 0.7126, 0.4984, 0.691, 0.4352, 0.7232, 0.4362, 0.7189, 0.3675, 0.6827, 0.3663, 0.691, 0.4352, 0.7232, 0.4362, 0.7232, 0.4362, 0.691, 0.4352, 0.7126, 0.4984, 0.7333, 0.4991, 0.7581, 0.617, 0.7538, 0.6169, 0.7126, 0.4984, 0.7333, 0.4991, 0.7127, 0.2772, 0.6765, 0.276, 0.6827, 0.3663, 0.7189, 0.3675, 0.7232, 0.4362, 0.691, 0.4352, 0.6827, 0.3663, 0.7189, 0.3675, 0.7189, 0.3675, 0.6827, 0.3663, 0.6765, 0.276, 0.7127, 0.2772, 0.7668, 0.3506, 0.7625, 0.3504, 0.7626, 0.3481, 0.7669, 0.3482, 0.7333, 0.4991, 0.7126, 0.4984, 0.7538, 0.6169, 0.7581, 0.617, 0.6403, 0.2748, 0.6765, 0.276, 0.7011, 0.1602, 0.6705, 0.1542, 0.6041, 0.2737, 0.6403, 0.2748, 0.6705, 0.1542, 0.64, 0.1483, 0.64, 0.1483, 0.6705, 0.1542, 0.6862, 0.05122, 0.6553, 0.02402, 0.7011, 0.1602, 0.6705, 0.1542, 0.6862, 0.05122, 0.717, 0.07842, 0.7085, 0.3404, 0.6768, 0.3393, 0.6763, 0.3535, 0.708, 0.3545, 0.6765, 0.276, 0.6403, 0.2748, 0.6705, 0.1542, 0.7011, 0.1602, 0.7126, 0.4984, 0.6919, 0.4977, 0.6589, 0.4341, 0.691, 0.4352, 0.6827, 0.3663, 0.6465, 0.3651, 0.6589, 0.4341, 0.691, 0.4352, 0.691, 0.4352, 0.6589, 0.4341, 0.6919, 0.4977, 0.7126, 0.4984, 0.7538, 0.6169, 0.7495, 0.6167, 0.6919, 0.4977, 0.7126, 0.4984, 0.6765, 0.276, 0.6403, 0.2748, 0.6465, 0.3651, 0.6827, 0.3663, 0.691, 0.4352, 0.6589, 0.4341, 0.6465, 0.3651, 0.6827, 0.3663, 0.6827, 0.3663, 0.6465, 0.3651, 0.6403, 0.2748, 0.6765, 0.276, 0.7625, 0.3504, 0.7582, 0.3503, 0.7583, 0.3479, 0.7626, 0.3481, 0.7126, 0.4984, 0.6919, 0.4977, 0.7495, 0.6167, 0.7538, 0.6169, 0.7539, 0.4998, 0.7333, 0.4991, 0.7581, 0.617, 0.7624, 0.6172, 0.7711, 0.3507, 0.7668, 0.3506, 0.7669, 0.3482, 0.7712, 0.3483, 0.7551, 0.3686, 0.7189, 0.3675, 0.7127, 0.2772, 0.7489, 0.2784, 0.7553, 0.4373, 0.7232, 0.4362, 0.7189, 0.3675, 0.7551, 0.3686, 0.7489, 0.2784, 0.7127, 0.2772, 0.7189, 0.3675, 0.7551, 0.3686, 0.7624, 0.6172, 0.7581, 0.617, 0.7333, 0.4991, 0.7539, 0.4998, 0.7553, 0.4373, 0.7232, 0.4362, 0.7333, 0.4991, 0.7539, 0.4998, 0.7551, 0.3686, 0.7189, 0.3675, 0.7232, 0.4362, 0.7553, 0.4373, 0.7539, 0.4998, 0.7333, 0.4991, 0.7232, 0.4362, 0.7553, 0.4373, 0.7489, 0.2784, 0.7127, 0.2772, 0.7316, 0.1661, 0.7622, 0.1721, 0.7719, 0.3425, 0.7402, 0.3414, 0.7397, 0.3556, 0.7714, 0.3566, 0.7622, 0.1721, 0.7316, 0.1661, 0.7479, 0.1056, 0.7787, 0.1328, 0.7011, 0.1602, 0.7316, 0.1661, 0.7479, 0.1056, 0.717, 0.07842, 0.6765, 0.276, 0.7127, 0.2772, 0.7316, 0.1661, 0.7011, 0.1602, 0.8137, 0.6675, 0.6842, 0.668, 0.6784, 0.7428, 0.82, 0.7423, 0.76, 0.4149, 0.8072, 0.4265, 0.7998, 0.4145, 0.7721, 0.4077, 0.8113, 0.6657, 0.6839, 0.6499, 0.6758, 0.7369, 0.8172, 0.7417, 0.7555, 0.4093, 0.7555, 0.4227, 0.7598, 0.4199, 0.7598, 0.412, 0.8072, 0.4265, 0.76, 0.4149, 0.7721, 0.4077, 0.7998, 0.4145, 0.8153, 0.4516, 0.7412, 0.4335, 0.7143, 0.5089, 0.8046, 0.5309, 0.8184, 0.7699, 0.6803, 0.7704, 0.7068, 0.8862, 0.7928, 0.8859, 0.8134, 0.7696, 0.6757, 0.765, 0.6878, 0.8822, 0.7737, 0.8851, 0.6841, 0.6479, 0.8136, 0.6474, 0.8202, 0.7359, 0.6782, 0.7364, 0.6839, 0.6499, 0.8113, 0.6657, 0.8172, 0.7417, 0.6758, 0.7369, 0.7739, 0.4137, 0.7685, 0.4138, 0.7685, 0.4181, 0.7739, 0.4181, 0.6804, 0.7647, 0.8182, 0.7641, 0.7928, 0.8811, 0.7067, 0.8814, 0.7828, 0.9216, 0.7171, 0.9218, 0.739, 0.9807, 0.7613, 0.9806, 0.6757, 0.765, 0.8134, 0.7696, 0.7737, 0.8851, 0.6878, 0.8822, 0.7178, 0.9197, 0.782, 0.9195, 0.7617, 0.9779, 0.7385, 0.978, 0.679, 0.898, 0.7779, 0.901, 0.7737, 0.8851, 0.6878, 0.8822, 0.6918, 0.9197, 0.7564, 0.9219, 0.7198, 0.9796, 0.705, 0.9791, 0.7564, 0.9219, 0.6918, 0.9197, 0.705, 0.9791, 0.7198, 0.9796, 0.8046, 0.5309, 0.7143, 0.5089, 0.7412, 0.4335, 0.8153, 0.4516, 0.7123, 0.5058, 0.7186, 0.4304, 0.7776, 0.4302, 0.7844, 0.5056, 0.7187, 0.4551, 0.7124, 0.5344, 0.7845, 0.5341, 0.7777, 0.4549, 0.823, 0.4303, 0.8282, 0.4547, 0.8153, 0.4516, 0.8072, 0.4265, 0.7611, 0.4047, 0.7544, 0.4018, 0.7498, 0.4055, 0.7555, 0.4093, 0.823, 0.4303, 0.8072, 0.4265, 0.8153, 0.4516, 0.8282, 0.4547, 0.7555, 0.4227, 0.7499, 0.4265, 0.7545, 0.4302, 0.7612, 0.4272, 0.8118, 0.6157, 0.7975, 0.6129, 0.8046, 0.5309, 0.817, 0.534, 0.6794, 0.5841, 0.7018, 0.5059, 0.7143, 0.5089, 0.6931, 0.5875, 0.817, 0.534, 0.8046, 0.5309, 0.7975, 0.6129, 0.8118, 0.6157, 0.7018, 0.5059, 0.6794, 0.5841, 0.6931, 0.5875, 0.7143, 0.5089, 0.6658, 0.765, 0.6639, 0.737, 0.6782, 0.7364, 0.6804, 0.7647, 0.8134, 0.7696, 0.8284, 0.7698, 0.8316, 0.7422, 0.8172, 0.7417, 0.8284, 0.7698, 0.8134, 0.7696, 0.8172, 0.7417, 0.8316, 0.7422, 0.8182, 0.7641, 0.8202, 0.7359, 0.8345, 0.7364, 0.8328, 0.7644, 0.7067, 0.8814, 0.7928, 0.8811, 0.7993, 0.8976, 0.7003, 0.8979, 0.7928, 0.8859, 0.7068, 0.8862, 0.7002, 0.9013, 0.7994, 0.9009, 0.6878, 0.8822, 0.7737, 0.8851, 0.7779, 0.901, 0.679, 0.898, 0.8118, 0.6157, 0.8262, 0.6674, 0.8113, 0.6657, 0.7975, 0.6129, 0.781, 0.4198, 0.7739, 0.4181, 0.7753, 0.4243, 0.7809, 0.4119, 0.7753, 0.4075, 0.7739, 0.4137, 0.7654, 0.4075, 0.7598, 0.412, 0.7685, 0.4138, 0.7598, 0.4199, 0.7655, 0.4244, 0.7685, 0.4181, 0.7187, 0.4551, 0.7777, 0.4549, 0.7669, 0.4305, 0.7292, 0.4307, 0.8153, 0.4516, 0.7412, 0.4335, 0.76, 0.4149, 0.8072, 0.4265, 0.7776, 0.4302, 0.7186, 0.4304, 0.7292, 0.4111, 0.7668, 0.411, 0.7412, 0.4335, 0.8153, 0.4516, 0.8072, 0.4265, 0.76, 0.4149, 0.817, 0.534, 0.8282, 0.4547, 0.8153, 0.4516, 0.8046, 0.5309, 0.7283, 0.4303, 0.7018, 0.5059, 0.7143, 0.5089, 0.7412, 0.4335, 0.6931, 0.5875, 0.7975, 0.6129, 0.8046, 0.5309, 0.7143, 0.5089, 0.7845, 0.5341, 0.7124, 0.5344, 0.7069, 0.6161, 0.7906, 0.6158, 0.7123, 0.5058, 0.7844, 0.5056, 0.7903, 0.5837, 0.707, 0.584, 0.7143, 0.5089, 0.8046, 0.5309, 0.7975, 0.6129, 0.6931, 0.5875, 0.8282, 0.4547, 0.817, 0.534, 0.8046, 0.5309, 0.8153, 0.4516, 0.7018, 0.5059, 0.7283, 0.4303, 0.7412, 0.4335, 0.7143, 0.5089, 0.6757, 0.765, 0.8134, 0.7696, 0.8172, 0.7417, 0.6758, 0.7369, 0.82, 0.7423, 0.6784, 0.7428, 0.6803, 0.7704, 0.8184, 0.7699, 0.6782, 0.7364, 0.8202, 0.7359, 0.8182, 0.7641, 0.6804, 0.7647, 0.6758, 0.7369, 0.8172, 0.7417, 0.8134, 0.7696, 0.6757, 0.765, 0.6839, 0.6499, 0.6758, 0.7369, 0.6615, 0.7365, 0.6694, 0.6479, 0.6839, 0.6499, 0.6931, 0.5875, 0.6794, 0.5841, 0.6694, 0.6479, 0.8262, 0.6674, 0.8118, 0.6157, 0.7975, 0.6129, 0.8113, 0.6657, 0.8137, 0.6675, 0.82, 0.7423, 0.8343, 0.7416, 0.8284, 0.6657, 0.6922, 0.8822, 0.7067, 0.8814, 0.7003, 0.8979, 0.7779, 0.901, 0.7737, 0.8851, 0.7885, 0.8859, 0.7779, 0.901, 0.7885, 0.8859, 0.7737, 0.8851, 0.7928, 0.8811, 0.8073, 0.8818, 0.7993, 0.8976, 0.8328, 0.7644, 0.8073, 0.8818, 0.7928, 0.8811, 0.8182, 0.7641, 0.6922, 0.8822, 0.6658, 0.765, 0.6804, 0.7647, 0.7067, 0.8814, 0.7885, 0.8859, 0.8284, 0.7698, 0.8134, 0.7696, 0.7737, 0.8851, 0.8284, 0.7698, 0.7885, 0.8859, 0.7737, 0.8851, 0.8134, 0.7696, 0.781, 0.4198, 0.7809, 0.4119, 0.7739, 0.4137, 0.7739, 0.4181, 0.7753, 0.4075, 0.7654, 0.4075, 0.7685, 0.4138, 0.7739, 0.4137, 0.7598, 0.412, 0.7598, 0.4199, 0.7685, 0.4181, 0.7685, 0.4138, 0.7655, 0.4244, 0.7753, 0.4243, 0.7739, 0.4181, 0.7685, 0.4181, 0.7836, 0.4226, 0.781, 0.4198, 0.7753, 0.4243, 0.778, 0.4271, 0.7598, 0.4199, 0.7555, 0.4227, 0.7612, 0.4272, 0.7655, 0.4244, 0.7555, 0.4093, 0.7598, 0.412, 0.7654, 0.4075, 0.7611, 0.4047, 0.7809, 0.4119, 0.7835, 0.4092, 0.7779, 0.4047, 0.7753, 0.4075, 0.7292, 0.4307, 0.7669, 0.4305, 0.7591, 0.4186, 0.737, 0.4187, 0.7377, 0.988, 0.7342, 0.9826, 0.7382, 0.9822, 0.742, 0.988, 0.7406, 0.9822, 0.7457, 0.9825, 0.7457, 0.9759, 0.7405, 0.9762, 0.742, 0.9704, 0.7342, 0.9758, 0.7376, 0.9704, 0.7382, 0.9762, 0.7053, 0.9197, 0.7003, 0.8979, 0.7178, 0.9197, 0.7957, 0.9019, 0.8026, 0.8958, 0.8069, 0.9044, 0.8022, 0.9061, 0.7953, 0.9, 0.8065, 0.8973, 0.782, 0.9195, 0.7993, 0.8976, 0.7945, 0.9193, 0.7382, 0.9822, 0.7406, 0.9822, 0.742, 0.988, 0.7377, 0.988, 0.7457, 0.9759, 0.7457, 0.9825, 0.7406, 0.9822, 0.7405, 0.9762, 0.7342, 0.9826, 0.7342, 0.9758, 0.7382, 0.9762, 0.7382, 0.9822, 0.7376, 0.9704, 0.742, 0.9704, 0.7405, 0.9762, 0.7382, 0.9762, 0.6918, 0.9197, 0.7564, 0.9219, 0.7779, 0.901, 0.679, 0.898, 0.7171, 0.9218, 0.7828, 0.9216, 0.7994, 0.9009, 0.7002, 0.9013, 0.782, 0.9195, 0.7178, 0.9197, 0.7003, 0.8979, 0.7993, 0.8976, 0.7564, 0.9219, 0.6918, 0.9197, 0.679, 0.898, 0.7779, 0.901, 0.739, 0.9807, 0.7171, 0.9218, 0.7053, 0.9221, 0.7203, 0.9796, 0.7178, 0.9197, 0.7385, 0.978, 0.7203, 0.979, 0.7053, 0.9197, 0.7945, 0.9193, 0.78, 0.9788, 0.7617, 0.9779, 0.782, 0.9195, 0.78, 0.9794, 0.7945, 0.9217, 0.7828, 0.9216, 0.7613, 0.9806, 0.7406, 0.9822, 0.7382, 0.9822, 0.7382, 0.9762, 0.7405, 0.9762, 0.6784, 0.7428, 0.6842, 0.668, 0.6695, 0.6662, 0.6641, 0.7423, 0.6758, 0.7369, 0.6839, 0.6499, 0.6694, 0.6479, 0.6615, 0.7365, 0.6931, 0.5875, 0.6839, 0.6499, 0.6694, 0.6479, 0.6794, 0.5841, 0.6931, 0.5875, 0.7975, 0.6129, 0.8113, 0.6657, 0.6839, 0.6499, 0.707, 0.584, 0.7903, 0.5837, 0.8136, 0.6474, 0.6841, 0.6479, 0.7975, 0.6129, 0.6931, 0.5875, 0.6839, 0.6499, 0.8113, 0.6657, 0.7906, 0.6158, 0.7069, 0.6161, 0.6842, 0.668, 0.8137, 0.6675, 0.4536, 0.9471, 0.4536, 0.9353, 0.4704, 0.9353, 0.4704, 0.9471, 0.3937, 0.9849, 0.4021, 0.9731, 0.4105, 0.9849, 0.3939, 0.984, 0.3855, 0.9722, 0.4022, 0.9722, 0.4536, 0.959, 0.4536, 0.9471, 0.4704, 0.9471, 0.4704, 0.959, 0.4536, 0.9353, 0.4536, 0.9235, 0.4704, 0.9235, 0.4704, 0.9353, 0.4536, 0.9708, 0.4536, 0.959, 0.4704, 0.959, 0.4704, 0.9708, 0.4106, 0.984, 0.4022, 0.9722, 0.419, 0.9722, 0.4704, 0.959, 0.4704, 0.9471, 0.4871, 0.9471, 0.4871, 0.959, 0.4704, 0.9353, 0.4704, 0.9235, 0.4871, 0.9235, 0.4871, 0.9353, 0.4704, 0.9708, 0.4704, 0.959, 0.4871, 0.959, 0.4871, 0.9708, 0.4704, 0.9471, 0.4704, 0.9353, 0.4871, 0.9353, 0.4871, 0.9471, 0.4105, 0.9849, 0.4188, 0.9731, 0.4272, 0.9849, 0.4274, 0.984, 0.419, 0.9722, 0.4357, 0.9722, 0.01816, 0.8583, 0.01816, 0.7489, 0.1733, 0.7489, 0.1733, 0.8583, 0.01816, 0.6395, 0.01816, 0.5301, 0.1733, 0.5301, 0.1733, 0.6395, 0.01816, 0.9677, 0.01816, 0.8583, 0.1733, 0.8583, 0.1733, 0.9677, 0.01816, 0.7489, 0.01816, 0.6395, 0.1733, 0.6395, 0.1733, 0.7489, 0.4272, 0.9849, 0.4356, 0.9731, 0.4439, 0.9849, 0.1733, 0.8583, 0.1733, 0.7489, 0.3283, 0.7489, 0.3283, 0.8583, 0.1733, 0.6395, 0.1733, 0.5301, 0.3283, 0.5301, 0.3283, 0.6395, 0.1733, 0.9677, 0.1733, 0.8583, 0.3283, 0.8583, 0.3283, 0.9677, 0.1733, 0.7489, 0.1733, 0.6395, 0.3283, 0.6395, 0.3283, 0.7489, 0.4439, 0.9849, 0.4523, 0.9731, 0.4607, 0.9849, 0.4441, 0.984, 0.4357, 0.9722, 0.4525, 0.9722, 0.3283, 0.6395, 0.3283, 0.5301, 0.4834, 0.5301, 0.4834, 0.6395, 0.3283, 0.9677, 0.3283, 0.8583, 0.4834, 0.8583, 0.4834, 0.9677, 0.3283, 0.7489, 0.3283, 0.6395, 0.4834, 0.6395, 0.4834, 0.7489, 0.4607, 0.9849, 0.4691, 0.9731, 0.4774, 0.9849, 0.4609, 0.984, 0.4525, 0.9722, 0.4692, 0.9722, 0.3283, 0.8583, 0.3283, 0.7489, 0.4834, 0.7489, 0.4834, 0.8583, 0.403, 0.9705, 0.403, 0.9587, 0.4198, 0.9587, 0.4198, 0.9705, 0.403, 0.9469, 0.403, 0.9351, 0.4198, 0.9351, 0.4198, 0.9469, 0.4774, 0.9849, 0.4858, 0.9731, 0.4942, 0.9849, 0.4776, 0.984, 0.4692, 0.9722, 0.486, 0.9722, 0.403, 0.9587, 0.403, 0.9469, 0.4198, 0.9469, 0.4198, 0.9587, 0.403, 0.9351, 0.403, 0.9233, 0.4198, 0.9233, 0.4198, 0.9351, 0.4201, 0.9708, 0.4201, 0.959, 0.4369, 0.959, 0.4369, 0.9708, 0.4201, 0.9471, 0.4201, 0.9353, 0.4369, 0.9353, 0.4369, 0.9471, 0.3602, 0.9849, 0.3686, 0.9731, 0.377, 0.9849, 0.3604, 0.984, 0.352, 0.9722, 0.3687, 0.9722, 0.4201, 0.959, 0.4201, 0.9471, 0.4369, 0.9471, 0.4369, 0.959, 0.4201, 0.9353, 0.4201, 0.9235, 0.4369, 0.9235, 0.4369, 0.9353, 0.4369, 0.9708, 0.4369, 0.959, 0.4536, 0.959, 0.4536, 0.9708, 0.4369, 0.9471, 0.4369, 0.9353, 0.4536, 0.9353, 0.4536, 0.9471, 0.377, 0.9849, 0.3853, 0.9731, 0.3937, 0.9849, 0.3771, 0.984, 0.3687, 0.9722, 0.3855, 0.9722, 0.4369, 0.959, 0.4369, 0.9471, 0.4536, 0.9471, 0.4536, 0.959, 0.4369, 0.9353, 0.4369, 0.9235, 0.4536, 0.9235, 0.4536, 0.9353, 0.4536, 0.9471, 0.4704, 0.9471, 0.4704, 0.9353, 0.4536, 0.9353, 0.3937, 0.9849, 0.4105, 0.9849, 0.4021, 0.9731, 0.3939, 0.984, 0.4022, 0.9722, 0.3855, 0.9722, 0.4536, 0.959, 0.4704, 0.959, 0.4704, 0.9471, 0.4536, 0.9471, 0.4536, 0.9353, 0.4704, 0.9353, 0.4704, 0.9235, 0.4536, 0.9235, 0.4536, 0.9708, 0.4704, 0.9708, 0.4704, 0.959, 0.4536, 0.959, 0.4106, 0.984, 0.419, 0.9722, 0.4022, 0.9722, 0.4704, 0.959, 0.4871, 0.959, 0.4871, 0.9471, 0.4704, 0.9471, 0.4704, 0.9353, 0.4871, 0.9353, 0.4871, 0.9235, 0.4704, 0.9235, 0.4704, 0.9708, 0.4871, 0.9708, 0.4871, 0.959, 0.4704, 0.959, 0.4704, 0.9471, 0.4871, 0.9471, 0.4871, 0.9353, 0.4704, 0.9353, 0.4105, 0.9849, 0.4272, 0.9849, 0.4188, 0.9731, 0.4274, 0.984, 0.4357, 0.9722, 0.419, 0.9722, 0.01816, 0.8583, 0.1733, 0.8583, 0.1733, 0.7489, 0.01816, 0.7489, 0.01816, 0.6395, 0.1733, 0.6395, 0.1733, 0.5301, 0.01816, 0.5301, 0.01816, 0.9677, 0.1733, 0.9677, 0.1733, 0.8583, 0.01816, 0.8583, 0.01816, 0.7489, 0.1733, 0.7489, 0.1733, 0.6395, 0.01816, 0.6395, 0.4272, 0.9849, 0.4439, 0.9849, 0.4356, 0.9731, 0.1733, 0.8583, 0.3283, 0.8583, 0.3283, 0.7489, 0.1733, 0.7489, 0.1733, 0.6395, 0.3283, 0.6395, 0.3283, 0.5301, 0.1733, 0.5301, 0.1733, 0.9677, 0.3283, 0.9677, 0.3283, 0.8583, 0.1733, 0.8583, 0.1733, 0.7489, 0.3283, 0.7489, 0.3283, 0.6395, 0.1733, 0.6395, 0.4439, 0.9849, 0.4607, 0.9849, 0.4523, 0.9731, 0.4441, 0.984, 0.4525, 0.9722, 0.4357, 0.9722, 0.3283, 0.6395, 0.4834, 0.6395, 0.4834, 0.5301, 0.3283, 0.5301, 0.3283, 0.9677, 0.4834, 0.9677, 0.4834, 0.8583, 0.3283, 0.8583, 0.3283, 0.7489, 0.4834, 0.7489, 0.4834, 0.6395, 0.3283, 0.6395, 0.4607, 0.9849, 0.4774, 0.9849, 0.4691, 0.9731, 0.4609, 0.984, 0.4692, 0.9722, 0.4525, 0.9722, 0.3283, 0.8583, 0.4834, 0.8583, 0.4834, 0.7489, 0.3283, 0.7489, 0.403, 0.9705, 0.4198, 0.9705, 0.4198, 0.9587, 0.403, 0.9587, 0.403, 0.9469, 0.4198, 0.9469, 0.4198, 0.9351, 0.403, 0.9351, 0.4774, 0.9849, 0.4942, 0.9849, 0.4858, 0.9731, 0.4776, 0.984, 0.486, 0.9722, 0.4692, 0.9722, 0.403, 0.9587, 0.4198, 0.9587, 0.4198, 0.9469, 0.403, 0.9469, 0.403, 0.9351, 0.4198, 0.9351, 0.4198, 0.9233, 0.403, 0.9233, 0.4201, 0.9708, 0.4369, 0.9708, 0.4369, 0.959, 0.4201, 0.959, 0.4201, 0.9471, 0.4369, 0.9471, 0.4369, 0.9353, 0.4201, 0.9353, 0.3602, 0.9849, 0.377, 0.9849, 0.3686, 0.9731, 0.3604, 0.984, 0.3687, 0.9722, 0.352, 0.9722, 0.4201, 0.959, 0.4369, 0.959, 0.4369, 0.9471, 0.4201, 0.9471, 0.4201, 0.9353, 0.4369, 0.9353, 0.4369, 0.9235, 0.4201, 0.9235, 0.4369, 0.9708, 0.4536, 0.9708, 0.4536, 0.959, 0.4369, 0.959, 0.4369, 0.9471, 0.4536, 0.9471, 0.4536, 0.9353, 0.4369, 0.9353, 0.377, 0.9849, 0.3937, 0.9849, 0.3853, 0.9731, 0.3771, 0.984, 0.3855, 0.9722, 0.3687, 0.9722, 0.4369, 0.959, 0.4536, 0.959, 0.4536, 0.9471, 0.4369, 0.9471, 0.4369, 0.9353, 0.4536, 0.9353, 0.4536, 0.9235, 0.4369, 0.9235, 0.6778, 0.2127, 0.6069, 0.1886, 0.6857, 0.1289, 0.7174, 0.1397, 0.7074, 0.5807, 0.6668, 0.5708, 0.6867, 0.6982, 0.7172, 0.7033, 0.73, 0.4246, 0.6995, 0.4195, 0.7003, 0.4015, 0.7309, 0.4066, 0.6877, 0.3353, 0.6269, 0.316, 0.6069, 0.1886, 0.6778, 0.2127, 0.7349, 0.5945, 0.7304, 0.7055, 0.7399, 0.7071, 0.7456, 0.5963, 0.7454, 0.3358, 0.7504, 0.2125, 0.7651, 0.2149, 0.7588, 0.338, 0.7054, 0.4019, 0.6734, 0.3966, 0.6725, 0.4154, 0.7045, 0.4208, 0.5982, 0.3795, 0.5969, 0.4074, 0.6725, 0.4154, 0.6734, 0.3966, 0.8826, 0.455, 0.8839, 0.4271, 0.8013, 0.4179, 0.8004, 0.4367, 0.8195, 0.2609, 0.8904, 0.2851, 0.8125, 0.1721, 0.7808, 0.1613, 0.7354, 0.5823, 0.7404, 0.459, 0.7525, 0.461, 0.7462, 0.584, 0.7438, 0.3724, 0.7393, 0.4834, 0.7513, 0.4854, 0.7571, 0.3746, 0.7074, 0.5807, 0.6668, 0.5708, 0.6468, 0.4434, 0.6975, 0.458, 0.6877, 0.3353, 0.6269, 0.316, 0.6468, 0.4434, 0.6975, 0.458, 0.8092, 0.3741, 0.7484, 0.3547, 0.7482, 0.4726, 0.7989, 0.4872, 0.7886, 0.6003, 0.748, 0.5905, 0.7482, 0.4726, 0.7989, 0.4872, 0.6778, 0.2127, 0.7487, 0.2368, 0.7491, 0.1505, 0.7174, 0.1397, 0.7693, 0.4125, 0.7373, 0.4072, 0.7365, 0.4261, 0.7684, 0.4314, 0.8092, 0.3741, 0.7484, 0.3547, 0.7487, 0.2368, 0.8195, 0.2609, 0.7911, 0.4347, 0.7606, 0.4296, 0.7614, 0.4117, 0.7919, 0.4168, 0.7886, 0.6003, 0.748, 0.5905, 0.7478, 0.7084, 0.7783, 0.7135, 0.8195, 0.2609, 0.7487, 0.2368, 0.7491, 0.1505, 0.7808, 0.1613, 0.7989, 0.4872, 0.7482, 0.4726, 0.7484, 0.3547, 0.8092, 0.3741, 0.8195, 0.2609, 0.7487, 0.2368, 0.7484, 0.3547, 0.8092, 0.3741, 0.6778, 0.2127, 0.6069, 0.1886, 0.6269, 0.316, 0.6877, 0.3353, 0.7482, 0.2613, 0.7438, 0.3724, 0.7571, 0.3746, 0.7628, 0.2638, 0.7404, 0.459, 0.7454, 0.3358, 0.7588, 0.338, 0.7525, 0.461, 0.6975, 0.458, 0.6468, 0.4434, 0.6269, 0.316, 0.6877, 0.3353, 0.7989, 0.4872, 0.7482, 0.4726, 0.748, 0.5905, 0.7886, 0.6003, 0.7783, 0.7135, 0.7478, 0.7084, 0.748, 0.5905, 0.7886, 0.6003, 0.7172, 0.7033, 0.6867, 0.6982, 0.6668, 0.5708, 0.7074, 0.5807, 0.7304, 0.7055, 0.7354, 0.5823, 0.7462, 0.584, 0.7399, 0.7071, 0.7393, 0.4834, 0.7349, 0.5945, 0.7456, 0.5963, 0.7513, 0.4854, 0.6975, 0.458, 0.6468, 0.4434, 0.6668, 0.5708, 0.7074, 0.5807, 0.7482, 0.4726, 0.6975, 0.458, 0.7074, 0.5807, 0.748, 0.5905, 0.7478, 0.7084, 0.7172, 0.7033, 0.7074, 0.5807, 0.748, 0.5905, 0.7482, 0.4726, 0.6975, 0.458, 0.6877, 0.3353, 0.7484, 0.3547, 0.7487, 0.2368, 0.6778, 0.2127, 0.6877, 0.3353, 0.7484, 0.3547, 0.6069, 0.1886, 0.6778, 0.2127, 0.7174, 0.1397, 0.6857, 0.1289, 0.7484, 0.3547, 0.6877, 0.3353, 0.6975, 0.458, 0.7482, 0.4726, 0.748, 0.5905, 0.7074, 0.5807, 0.6975, 0.458, 0.7482, 0.4726, 0.7373, 0.4072, 0.7054, 0.4019, 0.7045, 0.4208, 0.7365, 0.4261, 0.7484, 0.3547, 0.6877, 0.3353, 0.6778, 0.2127, 0.7487, 0.2368, 0.7606, 0.4296, 0.73, 0.4246, 0.7309, 0.4066, 0.7614, 0.4117, 0.748, 0.5905, 0.7074, 0.5807, 0.7172, 0.7033, 0.7478, 0.7084, 0.7487, 0.2368, 0.6778, 0.2127, 0.7174, 0.1397, 0.7491, 0.1505, 0.8088, 0.7186, 0.7783, 0.7135, 0.7886, 0.6003, 0.8292, 0.6102, 0.8496, 0.5018, 0.7989, 0.4872, 0.7886, 0.6003, 0.8292, 0.6102, 0.8904, 0.2851, 0.8195, 0.2609, 0.8092, 0.3741, 0.87, 0.3934, 0.8496, 0.5018, 0.7989, 0.4872, 0.8092, 0.3741, 0.87, 0.3934, 0.8904, 0.2851, 0.8195, 0.2609, 0.7808, 0.1613, 0.8125, 0.1721, 0.8292, 0.6102, 0.7886, 0.6003, 0.7783, 0.7135, 0.8088, 0.7186, 0.8216, 0.4398, 0.7911, 0.4347, 0.7919, 0.4168, 0.8224, 0.4219, 0.87, 0.3934, 0.8092, 0.3741, 0.8195, 0.2609, 0.8904, 0.2851, 0.8013, 0.4179, 0.7693, 0.4125, 0.7684, 0.4314, 0.8004, 0.4367, 0.8292, 0.6102, 0.7886, 0.6003, 0.7989, 0.4872, 0.8496, 0.5018, 0.87, 0.3934, 0.8092, 0.3741, 0.7989, 0.4872, 0.8496, 0.5018, 0.7487, 0.2368, 0.8195, 0.2609, 0.7808, 0.1613, 0.7491, 0.1505, 0.6778, 0.2127, 0.7174, 0.1397, 0.6857, 0.1289, 0.6069, 0.1886, 0.7074, 0.5807, 0.7172, 0.7033, 0.6867, 0.6982, 0.6668, 0.5708, 0.73, 0.4246, 0.7309, 0.4066, 0.7003, 0.4015, 0.6995, 0.4195, 0.6877, 0.3353, 0.6778, 0.2127, 0.6069, 0.1886, 0.6269, 0.316, 0.7349, 0.5945, 0.7456, 0.5963, 0.7399, 0.7071, 0.7304, 0.7055, 0.7454, 0.3358, 0.7588, 0.338, 0.7651, 0.2149, 0.7504, 0.2125, 0.7054, 0.4019, 0.7045, 0.4208, 0.6725, 0.4154, 0.6734, 0.3966, 0.5982, 0.3795, 0.6734, 0.3966, 0.6725, 0.4154, 0.5969, 0.4074, 0.8826, 0.455, 0.8004, 0.4367, 0.8013, 0.4179, 0.8839, 0.4271, 0.8195, 0.2609, 0.7808, 0.1613, 0.8125, 0.1721, 0.8904, 0.2851, 0.7354, 0.5823, 0.7462, 0.584, 0.7525, 0.461, 0.7404, 0.459, 0.7438, 0.3724, 0.7571, 0.3746, 0.7513, 0.4854, 0.7393, 0.4834, 0.7074, 0.5807, 0.6975, 0.458, 0.6468, 0.4434, 0.6668, 0.5708, 0.6877, 0.3353, 0.6975, 0.458, 0.6468, 0.4434, 0.6269, 0.316, 0.8092, 0.3741, 0.7989, 0.4872, 0.7482, 0.4726, 0.7484, 0.3547, 0.7886, 0.6003, 0.7989, 0.4872, 0.7482, 0.4726, 0.748, 0.5905, 0.6778, 0.2127, 0.7174, 0.1397, 0.7491, 0.1505, 0.7487, 0.2368, 0.7693, 0.4125, 0.7684, 0.4314, 0.7365, 0.4261, 0.7373, 0.4072, 0.8092, 0.3741, 0.8195, 0.2609, 0.7487, 0.2368, 0.7484, 0.3547, 0.7911, 0.4347, 0.7919, 0.4168, 0.7614, 0.4117, 0.7606, 0.4296, 0.7886, 0.6003, 0.7783, 0.7135, 0.7478, 0.7084, 0.748, 0.5905, 0.8195, 0.2609, 0.7808, 0.1613, 0.7491, 0.1505, 0.7487, 0.2368, 0.7989, 0.4872, 0.8092, 0.3741, 0.7484, 0.3547, 0.7482, 0.4726, 0.8195, 0.2609, 0.8092, 0.3741, 0.7484, 0.3547, 0.7487, 0.2368, 0.6778, 0.2127, 0.6877, 0.3353, 0.6269, 0.316, 0.6069, 0.1886, 0.7482, 0.2613, 0.7628, 0.2638, 0.7571, 0.3746, 0.7438, 0.3724, 0.7404, 0.459, 0.7525, 0.461, 0.7588, 0.338, 0.7454, 0.3358, 0.6975, 0.458, 0.6877, 0.3353, 0.6269, 0.316, 0.6468, 0.4434, 0.7989, 0.4872, 0.7886, 0.6003, 0.748, 0.5905, 0.7482, 0.4726, 0.7783, 0.7135, 0.7886, 0.6003, 0.748, 0.5905, 0.7478, 0.7084, 0.7172, 0.7033, 0.7074, 0.5807, 0.6668, 0.5708, 0.6867, 0.6982, 0.7304, 0.7055, 0.7399, 0.7071, 0.7462, 0.584, 0.7354, 0.5823, 0.7393, 0.4834, 0.7513, 0.4854, 0.7456, 0.5963, 0.7349, 0.5945, 0.6975, 0.458, 0.7074, 0.5807, 0.6668, 0.5708, 0.6468, 0.4434, 0.7482, 0.4726, 0.748, 0.5905, 0.7074, 0.5807, 0.6975, 0.458, 0.7478, 0.7084, 0.748, 0.5905, 0.7074, 0.5807, 0.7172, 0.7033, 0.7482, 0.4726, 0.7484, 0.3547, 0.6877, 0.3353, 0.6975, 0.458, 0.7487, 0.2368, 0.7484, 0.3547, 0.6877, 0.3353, 0.6778, 0.2127, 0.6069, 0.1886, 0.6857, 0.1289, 0.7174, 0.1397, 0.6778, 0.2127, 0.7484, 0.3547, 0.7482, 0.4726, 0.6975, 0.458, 0.6877, 0.3353, 0.748, 0.5905, 0.7482, 0.4726, 0.6975, 0.458, 0.7074, 0.5807, 0.7373, 0.4072, 0.7365, 0.4261, 0.7045, 0.4208, 0.7054, 0.4019, 0.7484, 0.3547, 0.7487, 0.2368, 0.6778, 0.2127, 0.6877, 0.3353, 0.7606, 0.4296, 0.7614, 0.4117, 0.7309, 0.4066, 0.73, 0.4246, 0.748, 0.5905, 0.7478, 0.7084, 0.7172, 0.7033, 0.7074, 0.5807, 0.7487, 0.2368, 0.7491, 0.1505, 0.7174, 0.1397, 0.6778, 0.2127, 0.8088, 0.7186, 0.8292, 0.6102, 0.7886, 0.6003, 0.7783, 0.7135, 0.8496, 0.5018, 0.8292, 0.6102, 0.7886, 0.6003, 0.7989, 0.4872, 0.8904, 0.2851, 0.87, 0.3934, 0.8092, 0.3741, 0.8195, 0.2609, 0.8496, 0.5018, 0.87, 0.3934, 0.8092, 0.3741, 0.7989, 0.4872, 0.8904, 0.2851, 0.8125, 0.1721, 0.7808, 0.1613, 0.8195, 0.2609, 0.8292, 0.6102, 0.8088, 0.7186, 0.7783, 0.7135, 0.7886, 0.6003, 0.8216, 0.4398, 0.8224, 0.4219, 0.7919, 0.4168, 0.7911, 0.4347, 0.87, 0.3934, 0.8904, 0.2851, 0.8195, 0.2609, 0.8092, 0.3741, 0.8013, 0.4179, 0.8004, 0.4367, 0.7684, 0.4314, 0.7693, 0.4125, 0.8292, 0.6102, 0.8496, 0.5018, 0.7989, 0.4872, 0.7886, 0.6003, 0.87, 0.3934, 0.8496, 0.5018, 0.7989, 0.4872, 0.8092, 0.3741, 0.7487, 0.2368, 0.7491, 0.1505, 0.7808, 0.1613, 0.8195, 0.2609, 0.9204, 0.4156, 0.9574, 0.4176, 0.9734, 0.3091, 0.9423, 0.3023, 0.894, 0.6408, 0.8729, 0.6396, 0.9458, 0.7637, 0.9502, 0.7639, 0.9652, 0.4914, 0.9608, 0.4912, 0.9609, 0.4887, 0.9654, 0.489, 0.8506, 0.504, 0.8135, 0.5019, 0.8093, 0.4094, 0.8463, 0.4115, 0.8956, 0.6409, 0.8936, 0.7608, 0.896, 0.7609, 0.9072, 0.6415, 0.9024, 0.5068, 0.9075, 0.4149, 0.9203, 0.4156, 0.9152, 0.5076, 0.8993, 0.577, 0.9024, 0.5068, 0.9152, 0.5076, 0.9106, 0.5776, 0.9075, 0.4149, 0.9024, 0.5068, 0.9152, 0.5076, 0.9203, 0.4156, 0.8617, 0.5749, 0.8288, 0.5731, 0.8135, 0.5019, 0.8506, 0.504, 0.8463, 0.4115, 0.8093, 0.4094, 0.8135, 0.5019, 0.8506, 0.504, 0.9502, 0.7639, 0.9458, 0.7637, 0.8729, 0.6396, 0.894, 0.6408, 0.8936, 0.7608, 0.8956, 0.6409, 0.9072, 0.6415, 0.896, 0.7609, 0.8993, 0.577, 0.8956, 0.6409, 0.9072, 0.6415, 0.9106, 0.5776, 0.8617, 0.5749, 0.8288, 0.5731, 0.8729, 0.6396, 0.894, 0.6408, 0.8506, 0.504, 0.8135, 0.5019, 0.8288, 0.5731, 0.8617, 0.5749, 0.9024, 0.5068, 0.8993, 0.577, 0.9106, 0.5776, 0.9152, 0.5076, 0.894, 0.6408, 0.8729, 0.6396, 0.8288, 0.5731, 0.8617, 0.5749, 0.8956, 0.6409, 0.8993, 0.577, 0.9106, 0.5776, 0.9072, 0.6415, 0.9265, 0.2862, 0.9155, 0.2856, 0.9208, 0.158, 0.9353, 0.1588, 0.8463, 0.4115, 0.8093, 0.4094, 0.8489, 0.2819, 0.88, 0.2887, 0.9203, 0.4156, 0.9075, 0.4149, 0.9155, 0.2856, 0.9265, 0.2862, 0.9075, 0.4149, 0.9203, 0.4156, 0.9254, 0.3065, 0.9144, 0.3059, 0.8821, 0.4783, 0.8497, 0.4765, 0.8489, 0.491, 0.8813, 0.4928, 0.9144, 0.3059, 0.9254, 0.3065, 0.9294, 0.2659, 0.9149, 0.2651, 0.9423, 0.3023, 0.9734, 0.3091, 0.9913, 0.2693, 0.9603, 0.2407, 0.88, 0.2887, 0.8489, 0.2819, 0.8674, 0.1551, 0.8984, 0.1836, 0.9423, 0.3023, 0.9112, 0.2955, 0.9294, 0.2122, 0.9603, 0.2407, 0.88, 0.2887, 0.9112, 0.2955, 0.9294, 0.2122, 0.8984, 0.1836, 0.947, 0.4819, 0.9146, 0.4801, 0.9138, 0.4946, 0.9462, 0.4964, 0.9204, 0.4156, 0.8833, 0.4135, 0.9112, 0.2955, 0.9423, 0.3023, 0.9363, 0.6431, 0.9152, 0.642, 0.8945, 0.5767, 0.9274, 0.5785, 0.9246, 0.5081, 0.8876, 0.506, 0.8945, 0.5767, 0.9274, 0.5785, 0.9274, 0.5785, 0.8945, 0.5767, 0.9152, 0.642, 0.9363, 0.6431, 0.959, 0.7644, 0.9546, 0.7642, 0.9152, 0.642, 0.9363, 0.6431, 0.9204, 0.4156, 0.8833, 0.4135, 0.8876, 0.506, 0.9246, 0.5081, 0.9274, 0.5785, 0.8945, 0.5767, 0.8876, 0.506, 0.9246, 0.5081, 0.9246, 0.5081, 0.8876, 0.506, 0.8833, 0.4135, 0.9204, 0.4156, 0.9741, 0.4919, 0.9696, 0.4916, 0.9698, 0.4892, 0.9742, 0.4895, 0.9363, 0.6431, 0.9152, 0.642, 0.9546, 0.7642, 0.959, 0.7644, 0.8463, 0.4115, 0.8833, 0.4135, 0.9112, 0.2955, 0.88, 0.2887, 0.8093, 0.4094, 0.8463, 0.4115, 0.88, 0.2887, 0.8489, 0.2819, 0.8489, 0.2819, 0.88, 0.2887, 0.8984, 0.1836, 0.8674, 0.1551, 0.9112, 0.2955, 0.88, 0.2887, 0.8984, 0.1836, 0.9294, 0.2122, 0.9146, 0.4801, 0.8821, 0.4783, 0.8813, 0.4928, 0.9138, 0.4946, 0.8833, 0.4135, 0.8463, 0.4115, 0.88, 0.2887, 0.9112, 0.2955, 0.9152, 0.642, 0.894, 0.6408, 0.8617, 0.5749, 0.8945, 0.5767, 0.8876, 0.506, 0.8506, 0.504, 0.8617, 0.5749, 0.8945, 0.5767, 0.8945, 0.5767, 0.8617, 0.5749, 0.894, 0.6408, 0.9152, 0.642, 0.9546, 0.7642, 0.9502, 0.7639, 0.894, 0.6408, 0.9152, 0.642, 0.8833, 0.4135, 0.8463, 0.4115, 0.8506, 0.504, 0.8876, 0.506, 0.8945, 0.5767, 0.8617, 0.5749, 0.8506, 0.504, 0.8876, 0.506, 0.8876, 0.506, 0.8506, 0.504, 0.8463, 0.4115, 0.8833, 0.4135, 0.9696, 0.4916, 0.9652, 0.4914, 0.9654, 0.489, 0.9698, 0.4892, 0.9152, 0.642, 0.894, 0.6408, 0.9502, 0.7639, 0.9546, 0.7642, 0.9574, 0.6443, 0.9363, 0.6431, 0.959, 0.7644, 0.9634, 0.7647, 0.9785, 0.4921, 0.9741, 0.4919, 0.9742, 0.4895, 0.9786, 0.4897, 0.9617, 0.5101, 0.9246, 0.5081, 0.9204, 0.4156, 0.9574, 0.4176, 0.9603, 0.5804, 0.9274, 0.5785, 0.9246, 0.5081, 0.9617, 0.5101, 0.9574, 0.4176, 0.9204, 0.4156, 0.9246, 0.5081, 0.9617, 0.5101, 0.9634, 0.7647, 0.959, 0.7644, 0.9363, 0.6431, 0.9574, 0.6443, 0.9603, 0.5804, 0.9274, 0.5785, 0.9363, 0.6431, 0.9574, 0.6443, 0.9617, 0.5101, 0.9246, 0.5081, 0.9274, 0.5785, 0.9603, 0.5804, 0.9574, 0.6443, 0.9363, 0.6431, 0.9274, 0.5785, 0.9603, 0.5804, 0.9574, 0.4176, 0.9204, 0.4156, 0.9423, 0.3023, 0.9734, 0.3091, 0.9794, 0.4837, 0.947, 0.4819, 0.9462, 0.4964, 0.9786, 0.4982, 0.9734, 0.3091, 0.9423, 0.3023, 0.9603, 0.2407, 0.9913, 0.2693, 0.9112, 0.2955, 0.9423, 0.3023, 0.9603, 0.2407, 0.9294, 0.2122, 0.8833, 0.4135, 0.9204, 0.4156, 0.9423, 0.3023, 0.9112, 0.2955, 0.9204, 0.4156, 0.9423, 0.3023, 0.9734, 0.3091, 0.9574, 0.4176, 0.894, 0.6408, 0.9502, 0.7639, 0.9458, 0.7637, 0.8729, 0.6396, 0.9652, 0.4914, 0.9654, 0.489, 0.9609, 0.4887, 0.9608, 0.4912, 0.8506, 0.504, 0.8463, 0.4115, 0.8093, 0.4094, 0.8135, 0.5019, 0.8956, 0.6409, 0.9072, 0.6415, 0.896, 0.7609, 0.8936, 0.7608, 0.9024, 0.5068, 0.9152, 0.5076, 0.9203, 0.4156, 0.9075, 0.4149, 0.8993, 0.577, 0.9106, 0.5776, 0.9152, 0.5076, 0.9024, 0.5068, 0.9075, 0.4149, 0.9203, 0.4156, 0.9152, 0.5076, 0.9024, 0.5068, 0.8617, 0.5749, 0.8506, 0.504, 0.8135, 0.5019, 0.8288, 0.5731, 0.8463, 0.4115, 0.8506, 0.504, 0.8135, 0.5019, 0.8093, 0.4094, 0.9502, 0.7639, 0.894, 0.6408, 0.8729, 0.6396, 0.9458, 0.7637, 0.8936, 0.7608, 0.896, 0.7609, 0.9072, 0.6415, 0.8956, 0.6409, 0.8993, 0.577, 0.9106, 0.5776, 0.9072, 0.6415, 0.8956, 0.6409, 0.8617, 0.5749, 0.894, 0.6408, 0.8729, 0.6396, 0.8288, 0.5731, 0.8506, 0.504, 0.8617, 0.5749, 0.8288, 0.5731, 0.8135, 0.5019, 0.9024, 0.5068, 0.9152, 0.5076, 0.9106, 0.5776, 0.8993, 0.577, 0.894, 0.6408, 0.8617, 0.5749, 0.8288, 0.5731, 0.8729, 0.6396, 0.8956, 0.6409, 0.9072, 0.6415, 0.9106, 0.5776, 0.8993, 0.577, 0.9265, 0.2862, 0.9353, 0.1588, 0.9208, 0.158, 0.9155, 0.2856, 0.8463, 0.4115, 0.88, 0.2887, 0.8489, 0.2819, 0.8093, 0.4094, 0.9203, 0.4156, 0.9265, 0.2862, 0.9155, 0.2856, 0.9075, 0.4149, 0.9075, 0.4149, 0.9144, 0.3059, 0.9254, 0.3065, 0.9203, 0.4156, 0.8821, 0.4783, 0.8813, 0.4928, 0.8489, 0.491, 0.8497, 0.4765, 0.9144, 0.3059, 0.9149, 0.2651, 0.9294, 0.2659, 0.9254, 0.3065, 0.9423, 0.3023, 0.9603, 0.2407, 0.9913, 0.2693, 0.9734, 0.3091, 0.88, 0.2887, 0.8984, 0.1836, 0.8674, 0.1551, 0.8489, 0.2819, 0.9423, 0.3023, 0.9603, 0.2407, 0.9294, 0.2122, 0.9112, 0.2955, 0.88, 0.2887, 0.8984, 0.1836, 0.9294, 0.2122, 0.9112, 0.2955, 0.947, 0.4819, 0.9462, 0.4964, 0.9138, 0.4946, 0.9146, 0.4801, 0.9204, 0.4156, 0.9423, 0.3023, 0.9112, 0.2955, 0.8833, 0.4135, 0.9363, 0.6431, 0.9274, 0.5785, 0.8945, 0.5767, 0.9152, 0.642, 0.9246, 0.5081, 0.9274, 0.5785, 0.8945, 0.5767, 0.8876, 0.506, 0.9274, 0.5785, 0.9363, 0.6431, 0.9152, 0.642, 0.8945, 0.5767, 0.959, 0.7644, 0.9363, 0.6431, 0.9152, 0.642, 0.9546, 0.7642, 0.9204, 0.4156, 0.9246, 0.5081, 0.8876, 0.506, 0.8833, 0.4135, 0.9274, 0.5785, 0.9246, 0.5081, 0.8876, 0.506, 0.8945, 0.5767, 0.9246, 0.5081, 0.9204, 0.4156, 0.8833, 0.4135, 0.8876, 0.506, 0.9741, 0.4919, 0.9742, 0.4895, 0.9698, 0.4892, 0.9696, 0.4916, 0.9363, 0.6431, 0.959, 0.7644, 0.9546, 0.7642, 0.9152, 0.642, 0.8463, 0.4115, 0.88, 0.2887, 0.9112, 0.2955, 0.8833, 0.4135, 0.8093, 0.4094, 0.8489, 0.2819, 0.88, 0.2887, 0.8463, 0.4115, 0.8489, 0.2819, 0.8674, 0.1551, 0.8984, 0.1836, 0.88, 0.2887, 0.9112, 0.2955, 0.9294, 0.2122, 0.8984, 0.1836, 0.88, 0.2887, 0.9146, 0.4801, 0.9138, 0.4946, 0.8813, 0.4928, 0.8821, 0.4783, 0.8833, 0.4135, 0.9112, 0.2955, 0.88, 0.2887, 0.8463, 0.4115, 0.9152, 0.642, 0.8945, 0.5767, 0.8617, 0.5749, 0.894, 0.6408, 0.8876, 0.506, 0.8945, 0.5767, 0.8617, 0.5749, 0.8506, 0.504, 0.8945, 0.5767, 0.9152, 0.642, 0.894, 0.6408, 0.8617, 0.5749, 0.9546, 0.7642, 0.9152, 0.642, 0.894, 0.6408, 0.9502, 0.7639, 0.8833, 0.4135, 0.8876, 0.506, 0.8506, 0.504, 0.8463, 0.4115, 0.8945, 0.5767, 0.8876, 0.506, 0.8506, 0.504, 0.8617, 0.5749, 0.8876, 0.506, 0.8833, 0.4135, 0.8463, 0.4115, 0.8506, 0.504, 0.9696, 0.4916, 0.9698, 0.4892, 0.9654, 0.489, 0.9652, 0.4914, 0.9152, 0.642, 0.9546, 0.7642, 0.9502, 0.7639, 0.894, 0.6408, 0.9574, 0.6443, 0.9634, 0.7647, 0.959, 0.7644, 0.9363, 0.6431, 0.9785, 0.4921, 0.9786, 0.4897, 0.9742, 0.4895, 0.9741, 0.4919, 0.9617, 0.5101, 0.9574, 0.4176, 0.9204, 0.4156, 0.9246, 0.5081, 0.9603, 0.5804, 0.9617, 0.5101, 0.9246, 0.5081, 0.9274, 0.5785, 0.9574, 0.4176, 0.9617, 0.5101, 0.9246, 0.5081, 0.9204, 0.4156, 0.9634, 0.7647, 0.9574, 0.6443, 0.9363, 0.6431, 0.959, 0.7644, 0.9603, 0.5804, 0.9574, 0.6443, 0.9363, 0.6431, 0.9274, 0.5785, 0.9617, 0.5101, 0.9603, 0.5804, 0.9274, 0.5785, 0.9246, 0.5081, 0.9574, 0.6443, 0.9603, 0.5804, 0.9274, 0.5785, 0.9363, 0.6431, 0.9574, 0.4176, 0.9734, 0.3091, 0.9423, 0.3023, 0.9204, 0.4156, 0.9794, 0.4837, 0.9786, 0.4982, 0.9462, 0.4964, 0.947, 0.4819, 0.9734, 0.3091, 0.9913, 0.2693, 0.9603, 0.2407, 0.9423, 0.3023, 0.9112, 0.2955, 0.9294, 0.2122, 0.9603, 0.2407, 0.9423, 0.3023, 0.8833, 0.4135, 0.9112, 0.2955, 0.9423, 0.3023, 0.9204, 0.4156, 0.7706, 0.2707, 0.7617, 0.2707, 0.7614, 0.1719, 0.7708, 0.1719, 0.6093, 0.2707, 0.5639, 0.2707, 0.7346, 0.398, 0.7452, 0.398, 0.7452, 0.1674, 0.7346, 0.1674, 0.7346, 0.1572, 0.7452, 0.1572, 0.7452, 0.398, 0.7346, 0.398, 0.5639, 0.2707, 0.6093, 0.2707, 0.9267, 0.1681, 0.8191, 0.1674, 0.8191, 0.1572, 0.9267, 0.1565, 0.7346, 0.1674, 0.5639, 0.1681, 0.5639, 0.1565, 0.7346, 0.1572, 0.5927, 0.1719, 0.5444, 0.1719, 0.5935, 0.09371, 0.637, 0.09371, 0.7617, 0.2707, 0.7706, 0.2707, 0.7708, 0.1719, 0.7614, 0.1719, 0.8814, 0.2707, 0.9267, 0.2707, 0.9304, 0.1719, 0.8821, 0.1719, 0.6093, 0.2707, 0.5639, 0.2707, 0.5444, 0.1719, 0.5927, 0.1719, 0.5935, 0.1567, 0.5935, 0.1679, 0.6528, 0.1665, 0.6528, 0.1581, 0.7708, 0.1719, 0.7614, 0.1719, 0.7619, 0.09371, 0.7704, 0.09371, 0.7614, 0.1719, 0.7708, 0.1719, 0.7704, 0.09371, 0.7619, 0.09371, 0.8821, 0.1719, 0.9304, 0.1719, 0.9411, 0.09371, 0.8977, 0.09371, 0.8826, 0.03727, 0.9154, 0.03727, 0.8264, 0.006872, 0.8166, 0.006872, 0.7619, 0.09371, 0.7704, 0.09371, 0.7693, 0.03727, 0.7629, 0.03727, 0.8977, 0.09371, 0.9411, 0.09371, 0.9154, 0.03727, 0.8826, 0.03727, 0.637, 0.09371, 0.5935, 0.09371, 0.6528, 0.03727, 0.6856, 0.03727, 0.7582, 0.1576, 0.7485, 0.1576, 0.7485, 0.167, 0.7582, 0.167, 0.6856, 0.03727, 0.6528, 0.03727, 0.7485, 0.006872, 0.7582, 0.006872, 0.6528, 0.1581, 0.6528, 0.1665, 0.7485, 0.167, 0.7485, 0.1576, 0.9154, 0.1665, 0.9154, 0.1581, 0.8264, 0.1576, 0.8264, 0.167, 0.8169, 0.03727, 0.7841, 0.03727, 0.7874, 0.006872, 0.7972, 0.006872, 0.7972, 0.1576, 0.7874, 0.1576, 0.7874, 0.167, 0.7972, 0.167, 0.8108, 0.09371, 0.7673, 0.09371, 0.7841, 0.03727, 0.8169, 0.03727, 0.7239, 0.09371, 0.7673, 0.09371, 0.7841, 0.03727, 0.7513, 0.03727, 0.7513, 0.03727, 0.7841, 0.03727, 0.7874, 0.006872, 0.7777, 0.006872, 0.6892, 0.1719, 0.7374, 0.1719, 0.7673, 0.09371, 0.7239, 0.09371, 0.7907, 0.2707, 0.7453, 0.2707, 0.7374, 0.1719, 0.7856, 0.1719, 0.7, 0.2707, 0.7453, 0.2707, 0.7374, 0.1719, 0.6892, 0.1719, 0.7856, 0.1719, 0.7374, 0.1719, 0.7673, 0.09371, 0.8108, 0.09371, 0.7874, 0.398, 0.7768, 0.398, 0.7453, 0.2707, 0.7907, 0.2707, 0.7874, 0.1674, 0.7768, 0.1674, 0.7768, 0.1572, 0.7874, 0.1572, 0.7907, 0.2707, 0.7453, 0.2707, 0.7768, 0.398, 0.7874, 0.398, 0.8814, 0.2707, 0.836, 0.2707, 0.798, 0.398, 0.8085, 0.398, 0.8085, 0.1674, 0.798, 0.1674, 0.798, 0.1572, 0.8085, 0.1572, 0.8085, 0.398, 0.798, 0.398, 0.836, 0.2707, 0.8814, 0.2707, 0.8821, 0.1719, 0.8339, 0.1719, 0.8542, 0.09371, 0.8977, 0.09371, 0.8814, 0.2707, 0.836, 0.2707, 0.8339, 0.1719, 0.8821, 0.1719, 0.8977, 0.09371, 0.8542, 0.09371, 0.8498, 0.03727, 0.8826, 0.03727, 0.8166, 0.1576, 0.8069, 0.1576, 0.8069, 0.167, 0.8166, 0.167, 0.8826, 0.03727, 0.8498, 0.03727, 0.8069, 0.006872, 0.8166, 0.006872, 0.8108, 0.09371, 0.8542, 0.09371, 0.8498, 0.03727, 0.8169, 0.03727, 0.8169, 0.03727, 0.8498, 0.03727, 0.8069, 0.006872, 0.7972, 0.006872, 0.7856, 0.1719, 0.8339, 0.1719, 0.8542, 0.09371, 0.8108, 0.09371, 0.7907, 0.2707, 0.836, 0.2707, 0.8339, 0.1719, 0.7856, 0.1719, 0.9154, 0.03727, 0.8826, 0.03727, 0.8166, 0.006872, 0.8264, 0.006872, 0.8264, 0.1576, 0.8166, 0.1576, 0.8166, 0.167, 0.8264, 0.167, 0.9411, 0.09371, 0.8977, 0.09371, 0.8826, 0.03727, 0.9154, 0.03727, 0.9267, 0.2707, 0.8814, 0.2707, 0.8821, 0.1719, 0.9304, 0.1719, 0.9304, 0.1719, 0.8821, 0.1719, 0.8977, 0.09371, 0.9411, 0.09371, 0.8191, 0.398, 0.8085, 0.398, 0.8814, 0.2707, 0.9267, 0.2707, 0.8191, 0.1674, 0.8085, 0.1674, 0.8085, 0.1572, 0.8191, 0.1572, 0.9267, 0.2707, 0.8814, 0.2707, 0.8085, 0.398, 0.8191, 0.398, 0.8542, 0.09371, 0.8977, 0.09371, 0.8826, 0.03727, 0.8498, 0.03727, 0.8498, 0.03727, 0.8826, 0.03727, 0.8166, 0.006872, 0.8069, 0.006872, 0.8339, 0.1719, 0.8821, 0.1719, 0.8977, 0.09371, 0.8542, 0.09371, 0.836, 0.2707, 0.8814, 0.2707, 0.8821, 0.1719, 0.8339, 0.1719, 0.7453, 0.2707, 0.7907, 0.2707, 0.7856, 0.1719, 0.7374, 0.1719, 0.7374, 0.1719, 0.7856, 0.1719, 0.8108, 0.09371, 0.7673, 0.09371, 0.7841, 0.03727, 0.8169, 0.03727, 0.7972, 0.006872, 0.7874, 0.006872, 0.7673, 0.09371, 0.8108, 0.09371, 0.8169, 0.03727, 0.7841, 0.03727, 0.836, 0.2707, 0.7907, 0.2707, 0.7874, 0.398, 0.798, 0.398, 0.798, 0.1674, 0.7874, 0.1674, 0.7874, 0.1572, 0.798, 0.1572, 0.798, 0.398, 0.7874, 0.398, 0.7907, 0.2707, 0.836, 0.2707, 0.8339, 0.1719, 0.7856, 0.1719, 0.8108, 0.09371, 0.8542, 0.09371, 0.836, 0.2707, 0.7907, 0.2707, 0.7856, 0.1719, 0.8339, 0.1719, 0.8542, 0.09371, 0.8108, 0.09371, 0.8169, 0.03727, 0.8498, 0.03727, 0.8069, 0.1576, 0.7972, 0.1576, 0.7972, 0.167, 0.8069, 0.167, 0.8498, 0.03727, 0.8169, 0.03727, 0.7972, 0.006872, 0.8069, 0.006872, 0.6093, 0.2707, 0.6546, 0.2707, 0.6409, 0.1719, 0.5927, 0.1719, 0.5927, 0.1719, 0.6409, 0.1719, 0.6804, 0.09371, 0.637, 0.09371, 0.6856, 0.03727, 0.7184, 0.03727, 0.768, 0.006872, 0.7582, 0.006872, 0.637, 0.09371, 0.6804, 0.09371, 0.7184, 0.03727, 0.6856, 0.03727, 0.7513, 0.03727, 0.7184, 0.03727, 0.768, 0.006872, 0.7777, 0.006872, 0.7777, 0.1576, 0.768, 0.1576, 0.768, 0.167, 0.7777, 0.167, 0.7239, 0.09371, 0.6804, 0.09371, 0.7184, 0.03727, 0.7513, 0.03727, 0.7, 0.2707, 0.6546, 0.2707, 0.6409, 0.1719, 0.6892, 0.1719, 0.6892, 0.1719, 0.6409, 0.1719, 0.6804, 0.09371, 0.7239, 0.09371, 0.7663, 0.398, 0.7557, 0.398, 0.6546, 0.2707, 0.7, 0.2707, 0.7663, 0.1674, 0.7557, 0.1674, 0.7557, 0.1572, 0.7663, 0.1572, 0.7, 0.2707, 0.6546, 0.2707, 0.7557, 0.398, 0.7663, 0.398, 0.7453, 0.2707, 0.7, 0.2707, 0.7663, 0.398, 0.7768, 0.398, 0.7768, 0.1674, 0.7663, 0.1674, 0.7663, 0.1572, 0.7768, 0.1572, 0.7768, 0.398, 0.7663, 0.398, 0.7, 0.2707, 0.7453, 0.2707, 0.7374, 0.1719, 0.6892, 0.1719, 0.7239, 0.09371, 0.7673, 0.09371, 0.7453, 0.2707, 0.7, 0.2707, 0.6892, 0.1719, 0.7374, 0.1719, 0.7673, 0.09371, 0.7239, 0.09371, 0.7513, 0.03727, 0.7841, 0.03727, 0.7874, 0.1576, 0.7777, 0.1576, 0.7777, 0.167, 0.7874, 0.167, 0.7841, 0.03727, 0.7513, 0.03727, 0.7777, 0.006872, 0.7874, 0.006872, 0.6546, 0.2707, 0.7, 0.2707, 0.6892, 0.1719, 0.6409, 0.1719, 0.6409, 0.1719, 0.6892, 0.1719, 0.7239, 0.09371, 0.6804, 0.09371, 0.7184, 0.03727, 0.7513, 0.03727, 0.7777, 0.006872, 0.768, 0.006872, 0.6804, 0.09371, 0.7239, 0.09371, 0.7513, 0.03727, 0.7184, 0.03727, 0.5935, 0.09371, 0.637, 0.09371, 0.6856, 0.03727, 0.6528, 0.03727, 0.6528, 0.03727, 0.6856, 0.03727, 0.7582, 0.006872, 0.7485, 0.006872, 0.5444, 0.1719, 0.5927, 0.1719, 0.637, 0.09371, 0.5935, 0.09371, 0.5639, 0.2707, 0.6093, 0.2707, 0.5927, 0.1719, 0.5444, 0.1719, 0.7184, 0.03727, 0.6856, 0.03727, 0.7582, 0.006872, 0.768, 0.006872, 0.768, 0.1576, 0.7582, 0.1576, 0.7582, 0.167, 0.768, 0.167, 0.6804, 0.09371, 0.637, 0.09371, 0.6856, 0.03727, 0.7184, 0.03727, 0.6546, 0.2707, 0.6093, 0.2707, 0.5927, 0.1719, 0.6409, 0.1719, 0.6409, 0.1719, 0.5927, 0.1719, 0.637, 0.09371, 0.6804, 0.09371, 0.7557, 0.398, 0.7452, 0.398, 0.6093, 0.2707, 0.6546, 0.2707, 0.7557, 0.1674, 0.7452, 0.1674, 0.7452, 0.1572, 0.7557, 0.1572, 0.6546, 0.2707, 0.6093, 0.2707, 0.7452, 0.398, 0.7557, 0.398])
me_cube_006.materials.append(mat_guppymaterial)
me_cube_006.update()
arm_armature_001 = bpy.data.armatures.new('Armature.001')  # bones are not reproduced

# ---- objects
ob_guppy = bpy.data.objects.new('guppy', me_cube_006)
ob_armature = bpy.data.objects.new('Armature', arm_armature_001)

# ---- transforms, parenting, visibility, modifiers, constraints
ob_guppy.parent = ob_armature
ob_guppy.location = (-1.735, -3.692e-08, 0.2748)
ob_guppy.rotation_euler = (5.037e-09, -0.2696, -3.713e-08)
ob_guppy.scale = (0.1625, 0.1625, 0.1625)
_vg = ob_guppy.vertex_groups.new(name='Bone')
for _i, _w in zip([106, 107, 108, 109, 110, 111, 114, 115, 118, 119, 120, 121, 122, 123, 126, 127, 129, 130, 131, 132, 133, 146, 147, 148, 149, 150, 151, 152, 153, 154, 155, 156, 157, 158, 159, 160, 161, 162, 163, 164, 165, 166, 167, 168, 169, 170, 171, 172, 173, 174, 175, 176, 177, 178, 179, 180, 181, 182, 183, 184, 185, 186, 187, 188, 189, 190, 191, 192, 193, 194, 195, 196, 197, 198, 199, 200, 201, 202, 203, 204, 205, 206, 207, 208, 209, 210, 211, 212, 213, 214, 215, 216, 217, 218, 219, 220, 221, 222, 223, 224, 225, 226, 227, 228, 229, 230, 231, 232, 233, 234, 235, 236, 237, 238, 239, 240, 241, 242, 243, 244, 245, 246, 247, 248, 249, 250, 251, 252, 253], [0.1222, 0.06664, 0.07069, 0.1294, 0.00603, 0.01055, 0.002435, 0.01421, 0.1394, 0.09526, 0.07671, 0.129, 0.8948, 0.89, 0.8861, 0.8799, 0.8882, 0.8802, 0.8969, 0.8904, 0.003467, 0.9784, 0.9771, 0.9813, 0.9802, 0.9822, 0.9832, 0.9828, 0.9823, 0.9805, 0.9778, 0.9783, 0.9814, 0.939, 0.9197, 0.9358, 0.9623, 0.9652, 0.9246, 0.965, 0.9639, 0.9254, 0.936, 0.9207, 0.9387, 1.0, 1.0, 1.0, 1.0, 1.0, 1.0, 1.0, 1.0, 1.0, 1.0, 1.0, 1.0, 1.0, 1.0, 1.0, 1.0, 1.0, 1.0, 1.0, 1.0, 1.0, 1.0, 1.0, 1.0, 1.0, 1.0, 1.0, 1.0, 1.0, 1.0, 1.0, 1.0, 1.0, 1.0, 1.0, 1.0, 1.0, 1.0, 1.0, 1.0, 1.0, 1.0, 1.0, 1.0, 1.0, 1.0, 1.0, 1.0, 1.0, 1.0, 1.0, 1.0, 1.0, 1.0, 1.0, 1.0, 1.0, 1.0, 1.0, 1.0, 1.0, 1.0, 1.0, 1.0, 1.0, 1.0, 1.0, 1.0, 1.0, 1.0, 1.0, 1.0, 1.0, 1.0, 1.0, 1.0, 1.0, 1.0, 1.0, 1.0, 1.0, 1.0, 1.0, 1.0]): _vg.add([_i], _w, 'REPLACE')
_vg = ob_guppy.vertex_groups.new(name='Bone.001')
for _i, _w in zip([72, 73, 94, 97, 103, 104, 106, 107, 108, 109, 118, 119, 120, 121, 122, 123, 124, 125, 128, 131, 132, 133, 158, 159, 160, 167, 168, 169], [0.03869, 0.008809, 0.01605, 0.01638, 0.04684, 0.06811, 0.6835, 0.6707, 0.6827, 0.6976, 0.3499, 0.4053, 0.5127, 0.5069, 0.07606, 0.08049, 0.1808, 0.2225, 0.1239, 0.04699, 0.05263, 0.1583, 0.03058, 0.05888, 0.0348, 0.01481, 0.02655, 0.007251]): _vg.add([_i], _w, 'REPLACE')
_vg = ob_guppy.vertex_groups.new(name='Bone.020')
for _i, _w in zip([314, 315, 317, 318, 319, 320, 321, 324, 325, 326, 327, 328, 329, 332, 333, 336, 337, 338, 339, 340, 341, 343, 344, 345, 346, 347, 348, 349, 350, 352, 353, 354, 356, 357, 358, 359, 360, 361, 363, 364, 366, 367, 370, 372, 373], [0.0009795, 0.03121, 0.03141, 0.9417, 0.8993, 0.9419, 0.9036, 0.004726, 0.001531, 0.1791, 0.1786, 0.1871, 0.182, 0.9862, 0.9756, 0.14, 0.05877, 0.05215, 0.06571, 0.06397, 0.05492, 0.02549, 0.6988, 0.7917, 0.8007, 0.6949, 0.8631, 0.9529, 0.03906, 0.01278, 0.9416, 0.9339, 0.2188, 0.1911, 0.06151, 0.08138, 0.7564, 0.7981, 0.9738, 0.9638, 0.1869, 0.1228, 0.05206, 0.8984, 0.83]): _vg.add([_i], _w, 'REPLACE')
_vg = ob_guppy.vertex_groups.new(name='Bone.021')
for _i, _w in zip([314, 315, 316, 317, 318, 319, 320, 321, 322, 323, 324, 325, 326, 327, 328, 329, 330, 334, 336, 337, 338, 339, 340, 341, 342, 343, 344, 345, 346, 347, 348, 349, 350, 351, 352, 353, 354, 355, 356, 357, 358, 359, 360, 361, 362, 364, 366, 367, 368, 370, 371, 372, 373], [0.08639, 0.1094, 0.08401, 0.1099, 0.0382, 0.06958, 0.03786, 0.06708, 0.002309, 0.009446, 0.07176, 0.06864, 0.5934, 0.4789, 0.578, 0.4747, 0.04747, 0.002941, 0.7132, 0.879, 0.1751, 0.1746, 0.1724, 0.1811, 0.07228, 0.1476, 0.1997, 0.1549, 0.1488, 0.1997, 0.1087, 0.03121, 0.11, 0.05202, 0.08775, 0.03413, 0.04495, 0.05158, 0.5104, 0.566, 0.1812, 0.1941, 0.1694, 0.1493, 0.02584, 0.005799, 0.6261, 0.7516, 0.06346, 0.1772, 0.1289, 0.08475, 0.1301]): _vg.add([_i], _w, 'REPLACE')
_vg = ob_guppy.vertex_groups.new(name='Bone.022')
for _i, _w in zip([314, 315, 316, 317, 319, 321, 322, 323, 324, 325, 326, 327, 328, 329, 330, 331, 334, 335, 336, 337, 338, 339, 340, 341, 342, 343, 344, 345, 346, 347, 348, 350, 351, 352, 355, 356, 357, 358, 359, 360, 361, 362, 365, 366, 367, 368, 369, 370, 371, 373], [0.7672, 0.8497, 0.7976, 0.8491, 0.01218, 0.008452, 0.9534, 0.9435, 0.9011, 0.9059, 0.2206, 0.3422, 0.2278, 0.343, 0.9334, 0.974, 0.9683, 0.9687, 0.146, 0.06209, 0.7441, 0.7592, 0.7633, 0.7333, 0.9162, 0.8125, 0.1014, 0.05201, 0.04825, 0.1052, 0.005979, 0.845, 0.9296, 0.8808, 0.9303, 0.2703, 0.2427, 0.757, 0.7236, 0.07399, 0.05257, 0.9379, 0.9753, 0.1837, 0.1243, 0.8879, 0.9743, 0.7592, 0.8426, 0.02835]): _vg.add([_i], _w, 'REPLACE')
_vg = ob_guppy.vertex_groups.new(name='Bone.023')
for _i, _w in zip([109, 118, 119, 120, 121, 128, 131, 133, 254, 256, 258, 259, 260, 261, 266, 267, 268, 269, 272, 273, 276, 278, 279, 280, 281, 284, 285, 286, 287, 288, 289, 293, 294, 296, 297, 298, 299, 300, 301, 303, 304, 306, 307, 308, 310, 311, 312, 313], [0.01001, 0.338, 0.1961, 0.124, 0.1673, 0.03228, 0.008607, 0.04195, 0.04591, 0.04442, 0.8839, 0.9424, 0.885, 0.9488, 0.2564, 0.1598, 0.2823, 0.168, 0.9836, 0.9707, 0.31, 0.09044, 0.03618, 0.03604, 0.09471, 0.7249, 0.7204, 0.7328, 0.7041, 0.7148, 0.9787, 0.9835, 0.9764, 0.2372, 0.1542, 0.03346, 0.05572, 0.785, 0.8675, 0.9244, 0.9142, 0.3388, 0.1898, 0.01276, 0.09184, 0.05267, 0.8192, 0.6877]): _vg.add([_i], _w, 'REPLACE')
_vg = ob_guppy.vertex_groups.new(name='Bone.024')
for _i, _w in zip([254, 255, 256, 257, 258, 259, 260, 261, 262, 263, 264, 265, 266, 267, 268, 269, 273, 276, 277, 278, 279, 280, 281, 282, 283, 284, 285, 286, 287, 288, 290, 291, 292, 295, 296, 297, 298, 299, 300, 301, 302, 303, 304, 305, 306, 307, 308, 309, 310, 311, 312, 313], [0.3116, 0.1665, 0.3079, 0.1742, 0.0975, 0.04675, 0.09668, 0.0366, 0.1035, 0.09915, 0.1023, 0.09561, 0.6033, 0.6357, 0.5676, 0.6314, 0.0007915, 0.6238, 0.9846, 0.5182, 0.3682, 0.3363, 0.5493, 0.9712, 0.9675, 0.2278, 0.2312, 0.2225, 0.2433, 0.2494, 0.191, 0.05869, 0.1463, 0.06258, 0.6593, 0.7412, 0.3823, 0.62, 0.1874, 0.1173, 0.2467, 0.06483, 0.07274, 0.009243, 0.5355, 0.7458, 0.2216, 0.03094, 0.6683, 0.7266, 0.1613, 0.2608]): _vg.add([_i], _w, 'REPLACE')
_vg = ob_guppy.vertex_groups.new(name='Bone.025')
for _i, _w in zip([254, 255, 256, 257, 262, 263, 264, 265, 266, 267, 268, 269, 270, 271, 274, 275, 276, 278, 279, 280, 281, 282, 283, 284, 285, 286, 287, 288, 290, 291, 292, 295, 296, 297, 298, 299, 300, 302, 305, 306, 307, 308, 309, 310, 311, 313], [0.5113, 0.8107, 0.5414, 0.8025, 0.8673, 0.866, 0.8853, 0.8928, 0.1281, 0.2042, 0.1369, 0.2001, 0.9792, 0.9789, 0.9961, 0.9885, 0.06282, 0.3551, 0.5887, 0.6206, 0.318, 0.003012, 0.0006551, 0.04406, 0.03906, 0.03226, 0.0522, 0.01747, 0.7855, 0.9351, 0.8364, 0.9307, 0.1025, 0.1046, 0.5758, 0.3241, 0.003735, 0.7063, 0.9654, 0.1166, 0.06027, 0.7117, 0.9561, 0.2236, 0.2099, 0.04559]): _vg.add([_i], _w, 'REPLACE')
_vg = ob_guppy.vertex_groups.new(name='Bone.026')
for _i, _w in zip([70, 71, 72, 73, 90, 91, 100, 101, 111, 112, 114, 115, 116, 117, 118, 119, 120, 121, 128, 129, 130, 133, 166, 374, 376, 378, 379, 380, 381, 382, 383, 384, 385, 386, 387, 388, 389, 390, 391, 392, 393, 404, 405, 406, 407, 408, 409, 410, 411, 420, 421, 422, 423, 424, 425, 426, 427, 430, 431, 432, 433, 434, 435, 436, 437, 438, 441], [0.7075, 0.6097, 0.05733, 0.09186, 0.1602, 0.1747, 0.002371, 0.03946, 0.02087, 0.07245, 0.947, 0.9429, 0.9898, 0.9895, 0.06599, 0.08479, 0.1171, 0.1048, 0.0659, 0.08592, 0.09509, 0.1248, 0.05871, 0.05035, 0.04949, 0.9549, 0.9518, 0.9547, 0.9524, 0.2469, 0.111, 0.2483, 0.1135, 0.8365, 0.8928, 0.9156, 0.8229, 0.7731, 0.4177, 0.4239, 0.7535, 0.9541, 0.9537, 0.1572, 0.102, 0.868, 0.944, 0.8757, 0.64, 0.9537, 0.9529, 0.113, 0.09265, 0.8458, 0.9023, 0.4986, 0.4511, 0.01769, 0.9543, 0.9541, 0.1972, 0.1799, 0.861, 0.9498, 0.8654, 0.7447, 0.02181]): _vg.add([_i], _w, 'REPLACE')
_vg = ob_guppy.vertex_groups.new(name='Bone.027')
for _i, _w in zip([254, 256, 278, 281, 308, 374, 375, 376, 377, 378, 379, 380, 381, 382, 383, 384, 385, 386, 387, 388, 389, 390, 391, 392, 393, 394, 395, 396, 397, 402, 403, 404, 405, 406, 407, 408, 409, 410, 411, 416, 419, 420, 421, 422, 423, 424, 425, 426, 427, 430, 431, 432, 433, 434, 435, 436, 437, 438, 441], [0.1291, 0.1034, 0.02248, 0.02599, 0.02068, 0.1571, 0.1195, 0.1593, 0.1248, 0.03095, 0.03669, 0.03131, 0.03546, 0.5618, 0.6336, 0.5547, 0.6264, 0.1486, 0.09615, 0.07517, 0.1603, 0.1821, 0.5052, 0.5028, 0.1982, 0.01086, 0.00922, 0.0244, 0.02604, 0.07777, 0.08712, 0.0324, 0.03316, 0.6526, 0.7934, 0.1194, 0.05019, 0.1113, 0.3096, 0.073, 0.07799, 0.03311, 0.03457, 0.6916, 0.7543, 0.14, 0.08832, 0.4619, 0.4903, 0.1317, 0.03206, 0.03238, 0.619, 0.6755, 0.1268, 0.03906, 0.1117, 0.2115, 0.1229]): _vg.add([_i], _w, 'REPLACE')
_vg = ob_guppy.vertex_groups.new(name='Bone.028')
for _i, _w in zip([374, 375, 376, 377, 382, 383, 384, 385, 390, 391, 392, 393, 394, 395, 396, 397, 398, 399, 400, 401, 402, 403, 406, 407, 411, 412, 413, 414, 415, 416, 417, 418, 419, 422, 423, 426, 427, 428, 429, 430, 433, 434, 438, 439, 440, 441, 442, 443], [0.7926, 0.8633, 0.791, 0.8584, 0.1914, 0.2553, 0.197, 0.2601, 0.0396, 0.07707, 0.07334, 0.04661, 0.9613, 0.9623, 0.9608, 0.9599, 0.9715, 0.9714, 0.9806, 0.981, 0.9037, 0.8964, 0.1902, 0.1046, 0.0504, 0.9894, 0.9826, 0.9824, 0.9812, 0.9146, 0.9847, 0.9818, 0.9103, 0.1954, 0.1531, 0.02899, 0.05864, 0.9798, 0.9807, 0.8345, 0.1839, 0.1447, 0.03761, 0.9715, 0.9789, 0.8412, 0.9762, 0.9793]): _vg.add([_i], _w, 'REPLACE')
_vg = ob_guppy.vertex_groups.new(name='Bone.029')
for _i, _w in zip([71, 72, 73, 100, 101, 104, 106, 107, 108, 109, 110, 111, 112, 113, 124, 125, 126, 127, 163, 444, 445, 446, 447, 448, 449, 450, 451, 452, 453, 454, 455, 456, 457, 458, 459, 460, 461, 462, 463, 473, 474, 475, 477, 478, 479, 480, 481, 489, 490, 491, 492, 493, 494, 495, 496, 497, 500, 501, 502, 503, 504, 505, 506, 507, 508, 511], [0.02946, 0.4231, 0.4096, 0.09524, 0.1037, 0.01354, 0.09836, 0.09669, 0.05511, 0.05418, 0.9453, 0.9179, 0.8295, 0.9908, 0.03467, 0.07566, 0.09053, 0.09722, 0.06116, 0.05748, 0.01229, 0.06573, 0.02957, 0.9653, 0.9571, 0.9646, 0.9566, 0.2214, 0.108, 0.2022, 0.08705, 0.7361, 0.967, 0.9176, 0.748, 0.606, 0.1854, 0.2246, 0.6354, 0.07217, 0.9618, 0.9643, 0.2099, 0.9102, 0.7982, 0.454, 0.01596, 0.05903, 0.9594, 0.9614, 0.01152, 0.1647, 0.8237, 0.7611, 0.3582, 0.1194, 0.07551, 0.9635, 0.9655, 0.1031, 0.2324, 0.9908, 0.8497, 0.5318, 0.6895, 0.001225]): _vg.add([_i], _w, 'REPLACE')
_vg = ob_guppy.vertex_groups.new(name='Bone.030')
for _i, _w in zip([314, 316, 338, 341, 368, 444, 445, 446, 447, 448, 449, 450, 451, 452, 453, 454, 455, 456, 457, 458, 459, 460, 461, 462, 463, 464, 465, 466, 467, 468, 469, 470, 471, 472, 473, 474, 475, 476, 477, 478, 479, 480, 481, 483, 485, 486, 489, 490, 491, 492, 493, 494, 495, 496, 497, 498, 499, 500, 501, 503, 504, 506, 507, 508, 509, 510, 511, 513], [0.1209, 0.09366, 0.007348, 0.01131, 0.009919, 0.1839, 0.1345, 0.1986, 0.1597, 0.0004042, 0.01413, 0.001401, 0.01473, 0.5485, 0.6037, 0.5977, 0.652, 0.2261, 0.003646, 0.06705, 0.2213, 0.3133, 0.7122, 0.6563, 0.2997, 0.05325, 0.04222, 0.003774, 0.01853, 0.03291, 0.0293, 0.00218, 0.001816, 0.01988, 0.2174, 0.005964, 0.002005, 0.9973, 0.4762, 0.08479, 0.1665, 0.4157, 0.9651, 0.0599, 0.006879, 0.01133, 0.2009, 0.009924, 0.007, 0.8585, 0.5205, 0.1615, 0.2002, 0.5098, 0.8403, 0.0506, 0.001889, 0.2166, 0.003176, 0.7983, 0.4795, 0.1228, 0.355, 0.2926, 0.06137, 0.01884, 0.1168, 0.007415]): _vg.add([_i], _w, 'REPLACE')
_vg = ob_guppy.vertex_groups.new(name='Bone.031')
for _i, _w in zip([444, 445, 446, 447, 452, 453, 454, 455, 456, 459, 460, 461, 462, 463, 464, 465, 466, 467, 468, 469, 470, 471, 472, 473, 477, 479, 480, 482, 483, 484, 485, 486, 487, 488, 489, 492, 493, 495, 496, 497, 498, 499, 500, 503, 504, 506, 507, 509, 510, 511, 512, 513], [0.7586, 0.8343, 0.7356, 0.8005, 0.2301, 0.2883, 0.2001, 0.2609, 0.02528, 0.01145, 0.08056, 0.1024, 0.1191, 0.06491, 0.9295, 0.9391, 0.965, 0.9553, 0.9452, 0.9476, 0.9657, 0.9659, 0.9615, 0.7104, 0.3139, 0.01984, 0.1302, 0.9981, 0.9207, 0.9696, 0.9625, 0.9647, 0.9916, 0.969, 0.74, 0.1108, 0.3148, 0.0268, 0.132, 0.0305, 0.9334, 0.9659, 0.7079, 0.09854, 0.2881, 0.004331, 0.1131, 0.9185, 0.9546, 0.8576, 0.9745, 0.9622]): _vg.add([_i], _w, 'REPLACE')
_vg = ob_guppy.vertex_groups.new(name='Bone.006')
for _i, _w in zip([4, 5, 6, 7, 8, 9, 10, 11, 12, 13, 14, 15, 16, 17, 18, 19, 30, 31, 34, 35, 36, 37, 46, 47, 48, 49, 50, 51, 52, 53, 57, 58, 59, 60, 61, 62, 63, 64], [1.0, 1.0, 1.0, 1.0, 0.1222, 0.06084, 0.1212, 0.05837, 0.9663, 0.9924, 0.9926, 0.9634, 0.8789, 0.4988, 0.4949, 0.8801, 1.0, 1.0, 1.0, 0.9995, 0.9922, 0.9909, 1.0, 1.0, 0.05154, 0.05977, 0.9866, 0.9939, 0.5782, 0.5899, 1.0, 1.0, 0.07854, 0.07986, 0.9943, 0.9951, 0.9079, 0.9107]): _vg.add([_i], _w, 'REPLACE')
_vg = ob_guppy.vertex_groups.new(name='Bone.007')
for _i, _w in zip([0, 1, 2, 3, 8, 9, 10, 11, 12, 15, 16, 17, 18, 19, 28, 29, 32, 33, 42, 45, 48, 49, 52, 53, 56, 59, 60, 63, 64], [0.05557, 0.1095, 0.05453, 0.1105, 0.7944, 0.8048, 0.7962, 0.8084, 0.01641, 0.02182, 0.1103, 0.4883, 0.4926, 0.109, 0.01131, 0.01122, 0.986, 0.9873, 0.09117, 0.09284, 0.8572, 0.847, 0.4175, 0.4052, 0.000425, 0.8608, 0.8594, 0.08513, 0.0818]): _vg.add([_i], _w, 'REPLACE')
_vg = ob_guppy.vertex_groups.new(name='Bone.008')
for _i, _w in zip([0, 1, 2, 3, 8, 9, 10, 11, 20, 21, 22, 23, 24, 25, 28, 29, 42, 43, 45, 48, 49, 54, 56, 59, 60, 65, 67, 68], [0.8843, 0.821, 0.887, 0.8199, 0.07913, 0.1251, 0.07826, 0.1241, 0.06915, 0.06858, 0.04167, 0.04155, 0.00813, 0.009049, 0.9459, 0.9442, 0.8379, 0.01404, 0.8353, 0.08492, 0.08732, 0.01355, 0.9508, 0.05868, 0.05847, 0.03754, 0.9518, 0.03412]): _vg.add([_i], _w, 'REPLACE')
_vg = ob_guppy.vertex_groups.new(name='Bone.009')
for _i, _w in zip([0, 1, 2, 3, 20, 21, 22, 23, 24, 25, 26, 27, 38, 39, 40, 41, 42, 43, 44, 45, 54, 55, 65, 66, 68, 69], [0.0528, 0.06164, 0.05152, 0.0617, 0.9265, 0.9271, 0.9487, 0.9486, 0.9692, 0.9687, 0.9974, 0.9977, 0.9988, 0.9988, 0.9996, 0.9993, 0.06468, 0.9649, 0.995, 0.06549, 0.9647, 0.9954, 0.9544, 0.99, 0.956, 0.9889]): _vg.add([_i], _w, 'REPLACE')
_vg = ob_guppy.vertex_groups.new(name='Bone.002')
for _i, _w in zip([70, 72, 73, 94, 97, 100, 103, 104, 106, 107, 108, 109, 118, 119, 120, 121, 124, 125, 128, 133], [0.009035, 0.04406, 0.01436, 0.09565, 0.08415, 0.008276, 0.1093, 0.1249, 0.02993, 0.0752, 0.09198, 0.04057, 0.05666, 0.1216, 0.08774, 0.04592, 0.4606, 0.3241, 0.4611, 0.3058]): _vg.add([_i], _w, 'REPLACE')
_vg = ob_guppy.vertex_groups.new(name='Bone.003')
for _i, _w in zip([70, 71, 72, 73, 74, 75, 82, 85, 90, 91, 92, 93, 94, 95, 96, 97, 98, 99, 100, 101, 102, 103, 104, 105, 106, 107, 108, 109, 112, 118, 119, 120, 121, 124, 125, 128, 133, 134, 137], [0.1818, 0.2552, 0.337, 0.3454, 0.005845, 0.01706, 0.005317, 0.01612, 0.6536, 0.6342, 0.09574, 0.09987, 0.68, 0.09793, 0.09791, 0.6921, 0.1007, 0.0969, 0.6687, 0.6582, 0.08725, 0.6245, 0.5119, 0.08191, 0.001472, 0.05184, 0.05004, 0.002702, 0.05745, 0.01927, 0.07136, 0.06215, 0.01374, 0.2071, 0.2421, 0.2257, 0.27, 0.001632, 0.001764]): _vg.add([_i], _w, 'REPLACE')
_vg = ob_guppy.vertex_groups.new(name='Bone.004')
for _i, _w in zip([70, 71, 72, 73, 74, 75, 76, 77, 78, 79, 80, 81, 82, 83, 84, 85, 86, 87, 88, 89, 90, 91, 92, 93, 94, 95, 96, 97, 98, 99, 100, 101, 102, 103, 104, 105, 124, 125, 128, 133, 134, 135, 136, 137, 138, 139, 140, 141, 142, 143, 144, 145], [0.02512, 0.05139, 0.07498, 0.07546, 0.3265, 0.3308, 0.2528, 0.3068, 0.338, 0.296, 0.4321, 0.3975, 0.3399, 0.3438, 0.2744, 0.344, 0.4407, 0.4315, 0.6299, 0.4863, 0.1273, 0.1333, 0.7858, 0.7852, 0.1422, 0.8011, 0.7951, 0.1369, 0.7889, 0.7905, 0.1419, 0.1415, 0.8187, 0.1705, 0.2251, 0.8272, 0.06347, 0.0826, 0.04547, 0.05557, 0.3473, 0.367, 0.3669, 0.3356, 0.3301, 0.3574, 0.3502, 0.3915, 0.3722, 0.4216, 0.4324, 0.3887]): _vg.add([_i], _w, 'REPLACE')
_vg = ob_guppy.vertex_groups.new(name='Bone.010')
for _i, _w in zip([74, 75, 76, 77, 78, 79, 80, 81, 82, 83, 84, 85, 86, 87, 88, 89, 92, 93, 95, 96, 98, 99, 102, 105, 134, 135, 136, 137, 138, 139, 140, 141, 142, 143, 144, 145, 518, 519, 520, 521, 538, 539, 540, 541, 551, 552, 563, 564, 580, 581, 592, 593, 599, 600, 616, 617], [0.637, 0.6252, 0.7148, 0.6613, 0.6369, 0.6822, 0.5499, 0.5795, 0.624, 0.6247, 0.6947, 0.6131, 0.5342, 0.5446, 0.3458, 0.4873, 0.08756, 0.08346, 0.07633, 0.08331, 0.08135, 0.08445, 0.06476, 0.05899, 0.619, 0.6028, 0.6024, 0.6306, 0.6391, 0.6125, 0.6229, 0.5833, 0.5995, 0.5524, 0.5399, 0.5829, 0.2913, 0.4137, 0.3173, 0.4015, 0.04776, 0.03113, 0.9891, 0.9873, 0.6144, 0.6285, 0.3936, 0.3729, 0.9183, 0.9287, 0.5074, 0.5393, 0.828, 0.8098, 0.4161, 0.4452]): _vg.add([_i], _w, 'REPLACE')
_vg = ob_guppy.vertex_groups.new(name='Bone.005')
for _i, _w in zip([538, 539, 550, 551, 552, 557, 564, 574, 579], [0.1969, 0.1897, 0.1472, 0.00078, 0.02567, 0.1454, 0.005323, 0.9804, 0.9805]): _vg.add([_i], _w, 'REPLACE')
_vg = ob_guppy.vertex_groups.new(name='Bone.017')
for _i, _w in zip([538, 539, 542, 543, 553, 558, 559, 575, 576, 582, 583, 584, 588, 601, 602, 606, 607], [0.03035, 0.0275, 0.554, 0.5393, 0.252, 0.2299, 0.001077, 0.9948, 0.08166, 0.9944, 0.1422, 0.02516, 0.0179, 0.1363, 0.01389, 0.1236, 0.07754]): _vg.add([_i], _w, 'REPLACE')
_vg = ob_guppy.vertex_groups.new(name='Bone.018')
for _i, _w in zip([532, 533, 534, 535, 536, 537, 542, 543, 544, 545, 546, 547, 548, 549, 554, 555, 556, 558, 559, 560, 561, 568, 573, 576, 577, 578, 583, 584, 585, 588, 589, 590, 595, 596, 597, 601, 602, 603, 604, 606, 607, 609, 613, 614, 620, 621], [0.01575, 0.01022, 0.1978, 0.1937, 0.01921, 0.01711, 0.1005, 0.1623, 0.9704, 0.9645, 0.1494, 0.187, 0.1367, 0.1191, 0.1176, 0.1021, 0.2354, 0.03953, 0.09566, 0.1037, 0.2212, 0.2221, 0.2094, 0.58, 0.2008, 0.2019, 0.5823, 0.1993, 0.1805, 0.1172, 0.0812, 0.01788, 0.1522, 0.05007, 0.03758, 0.0551, 0.4717, 0.003807, 0.06076, 0.04255, 0.4712, 0.07145, 0.05424, 0.02086, 0.01924, 0.02245]): _vg.add([_i], _w, 'REPLACE')
_vg = ob_guppy.vertex_groups.new(name='Bone.019')
for _i, _w in zip([532, 533, 534, 535, 536, 537, 546, 547, 548, 549, 554, 555, 556, 559, 560, 561, 567, 568, 572, 573, 576, 577, 578, 583, 584, 585, 588, 589, 590, 595, 596, 597, 601, 602, 603, 604, 607, 608, 609, 613, 614, 620, 621], [0.1558, 0.1698, 0.3689, 0.3807, 0.8863, 0.8749, 0.7792, 0.7675, 0.7969, 0.8489, 0.01511, 0.1816, 0.5256, 0.02685, 0.1783, 0.5114, 0.01808, 0.4291, 0.01741, 0.4323, 0.1007, 0.4513, 0.6423, 0.07695, 0.4669, 0.6815, 0.1157, 0.6425, 0.9858, 0.115, 0.6482, 0.9713, 0.02494, 0.1969, 0.9527, 0.9706, 0.1804, 0.9632, 0.9207, 0.3713, 0.95, 0.3808, 0.9295]): _vg.add([_i], _w, 'REPLACE')
_vg = ob_guppy.vertex_groups.new(name='Bone.011')
for _i, _w in zip([518, 520, 550, 551, 552, 553, 557, 558, 562, 563, 564, 569, 580, 581], [0.6164, 0.5862, 0.6337, 0.3657, 0.3278, 0.05929, 0.6506, 0.07185, 0.06951, 0.5486, 0.5815, 0.0665, 0.06813, 0.05774]): _vg.add([_i], _w, 'REPLACE')
_vg = ob_guppy.vertex_groups.new(name='Bone.012')
for _i, _w in zip([514, 516, 518, 520, 522, 523, 526, 527, 550, 553, 554, 557, 558, 559, 562, 563, 565, 566, 569, 570, 571, 576], [0.9744, 0.9749, 0.07269, 0.07737, 0.5875, 0.5821, 0.07696, 0.08139, 0.1832, 0.5561, 0.08936, 0.1764, 0.5601, 0.08707, 0.9107, 0.02733, 0.9958, 0.06024, 0.9132, 0.9963, 0.04607, 0.05371]): _vg.add([_i], _w, 'REPLACE')
_vg = ob_guppy.vertex_groups.new(name='Bone.013')
for _i, _w in zip([514, 516, 522, 523, 526, 527, 530, 531, 534, 535, 546, 547, 548, 549, 553, 554, 555, 556, 558, 559, 560, 561, 566, 567, 568, 571, 572, 573, 576, 577, 578, 583, 584, 585, 604, 609], [0.02598, 0.02493, 0.414, 0.4191, 0.9366, 0.9356, 1.0, 1.0, 0.4231, 0.4161, 0.06375, 0.06252, 0.08218, 0.07301, 0.0842, 0.7398, 0.6915, 0.2313, 0.06628, 0.7477, 0.6919, 0.2589, 0.9343, 0.9322, 0.3374, 0.942, 0.9315, 0.3496, 0.1775, 0.3158, 0.1542, 0.1971, 0.3012, 0.1476, 0.01761, 0.02719]): _vg.add([_i], _w, 'REPLACE')
_vg = ob_guppy.vertex_groups.new(name='Bone.014')
for _i, _w in zip([515, 517, 519, 521, 538, 539, 542, 543, 586, 591, 592, 593, 598, 599, 600, 601, 605, 606, 610, 615, 616, 617], [0.1125, 0.1085, 0.4845, 0.4979, 0.6991, 0.7106, 0.1211, 0.1032, 0.3358, 0.3031, 0.4897, 0.4376, 0.9958, 0.165, 0.201, 0.1016, 0.9953, 0.1331, 0.2, 0.1743, 0.5314, 0.4933]): _vg.add([_i], _w, 'REPLACE')
_vg = ob_guppy.vertex_groups.new(name='Bone.015')
for _i, _w in zip([515, 517, 519, 521, 524, 525, 528, 529, 532, 533, 542, 543, 586, 587, 588, 591, 593, 594, 595, 596, 601, 602, 606, 607, 610, 611, 613, 615, 616, 617, 618, 620], [0.8145, 0.8154, 0.09301, 0.0928, 0.4876, 0.4582, 0.07156, 0.06924, 0.01218, 0.01462, 0.1516, 0.1711, 0.645, 0.9874, 0.12, 0.6536, 0.0006029, 0.986, 0.1837, 0.03702, 0.6284, 0.09437, 0.6059, 0.07015, 0.7162, 0.4125, 0.0191, 0.7336, 0.05048, 0.05886, 0.4232, 0.005544]): _vg.add([_i], _w, 'REPLACE')
_vg = ob_guppy.vertex_groups.new(name='Bone.016')
for _i, _w in zip([515, 517, 524, 525, 528, 529, 532, 533, 536, 537, 542, 586, 588, 589, 591, 595, 596, 601, 602, 606, 607, 610, 611, 612, 613, 615, 618, 619, 620], [0.1555, 0.1563, 0.5262, 0.5575, 0.9488, 0.9607, 0.7737, 0.7632, 0.0565, 0.06849, 0.01663, 0.003943, 0.5898, 0.2335, 0.01561, 0.5332, 0.2512, 0.03127, 0.1865, 0.07081, 0.1733, 0.1162, 0.5812, 0.9809, 0.5241, 0.1081, 0.595, 0.9771, 0.5516]): _vg.add([_i], _w, 'REPLACE')
_m = ob_guppy.modifiers.new('Armature', 'ARMATURE')
_m.object = ob_armature
ob_armature.location = (0.0, 0.0, 0.0)
ob_armature.show_in_front = True

# ---- collection membership
scene.collection.objects.link(ob_guppy)
scene.collection.objects.link(ob_armature)

# ---- scene / render settings (as saved in the file)
scene.frame_start = 0; scene.frame_end = 60; scene.frame_set(16)
scene.render.engine = 'BLENDER_EEVEE_NEXT'
scene.cycles.sampling_pattern = 'TABULATED_SOBOL'
scene.view_settings.view_transform = 'Filmic'
bpy.context.view_layer.update()

# ---- added for rendering (the .blend has no active camera and no usable light): camera, sun
cam_auto = bpy.data.cameras.new('AutoCamera')
cam_auto.lens = 50.0
cam_auto.sensor_width = 36.0
cam_auto.clip_end = 1000.0
ob_auto_camera = bpy.data.objects.new('AutoCamera', cam_auto)
scene.collection.objects.link(ob_auto_camera)
ob_auto_camera.location = (3.01178, -5.21329, 3.57202)
ob_auto_camera.rotation_euler = (1.09748, -7.21219e-08, 0.694738)
scene.camera = ob_auto_camera
light_auto_sun = bpy.data.lights.new('AutoSun', 'SUN')
light_auto_sun.energy = 3.0
light_auto_sun.angle = 0.0523599
ob_auto_sun = bpy.data.objects.new('AutoSun', light_auto_sun)
scene.collection.objects.link(ob_auto_sun)
ob_auto_sun.rotation_euler = (0.872665, 0.174533, 0.523599)
bpy.context.view_layer.update()

